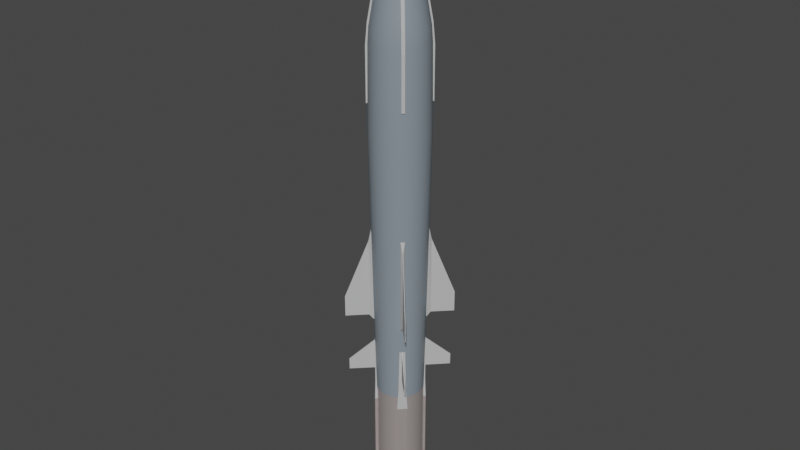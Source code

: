 # Source: Brahmos.blend  (saved by Blender 2.80.75; exported with 4.5.12 LTS)
import bpy
from mathutils import Matrix  # noqa: F401  (used for matrix-valued properties, if any)

bpy.ops.wm.read_factory_settings(use_empty=True)
scene = bpy.context.scene
scene.name = 'Scene'

# ---- collections
col_collection = bpy.data.collections.new('Collection'); scene.collection.children.link(col_collection)

# ---- materials (node trees are filled in below, after node groups)
mat_grey = bpy.data.materials.new('Grey')
mat_grey.use_transparent_shadow = False
mat_silver = bpy.data.materials.new('Silver')
mat_silver.alpha_threshold = 0.0
mat_silver.use_transparent_shadow = False
mat_silver.line_color = (0.0, 0.0, 0.0, 1.0)
mat_greyhighlight = bpy.data.materials.new('GreyHighlight')
mat_greyhighlight.use_transparent_shadow = False

# ---- node groups
ng_auto_smooth = bpy.data.node_groups.new('Auto Smooth', 'GeometryNodeTree')
_s = ng_auto_smooth.interface.new_socket(name='Geometry', in_out='OUTPUT', socket_type='NodeSocketGeometry')
_s = ng_auto_smooth.interface.new_socket(name='Geometry', in_out='INPUT', socket_type='NodeSocketGeometry')
_s = ng_auto_smooth.interface.new_socket(name='Angle', in_out='INPUT', socket_type='NodeSocketFloat')
_s.subtype = 'ANGLE'
_s.min_value = 0.0
_s.max_value = 3.142
ng_auto_smooth.is_modifier = True
_N = ng_auto_smooth.nodes; _L = ng_auto_smooth.links
n0 = _N.new('NodeGroupOutput'); n0.name = 'Group Output'; n0.location = (480, -100)
n1 = _N.new('NodeGroupInput'); n1.name = 'Group Input'; n1.location = (-420, -300)
n2 = _N.new('NodeGroupInput'); n2.name = 'Group Input.001'; n2.location = (-60, -100)
n3 = _N.new('GeometryNodeSetShadeSmooth'); n3.name = 'Set Shade Smooth'; n3.location = (120, -100)
n3.domain = 'EDGE'
n4 = _N.new('GeometryNodeSetShadeSmooth'); n4.name = 'Set Shade Smooth.001'; n4.location = (300, -100)
n5 = _N.new('GeometryNodeInputMeshEdgeAngle'); n5.name = 'Edge Angle'; n5.location = (-420, -220)
n6 = _N.new('GeometryNodeInputEdgeSmooth'); n6.name = 'Is Edge Smooth'; n6.location = (-60, -160)
n7 = _N.new('GeometryNodeInputShadeSmooth'); n7.name = 'Is Face Smooth'; n7.location = (-240, -340)
n8 = _N.new('FunctionNodeBooleanMath'); n8.name = 'Boolean Math'; n8.location = (-60, -220)
n9 = _N.new('FunctionNodeCompare'); n9.name = 'Compare'; n9.location = (-240, -180)
n9.operation = 'LESS_EQUAL'
_L.new(n5.outputs[0], n9.inputs[0])
_L.new(n4.outputs[0], n0.inputs[0])
_L.new(n1.outputs[1], n9.inputs[1])
_L.new(n9.outputs[0], n8.inputs[0])
_L.new(n7.outputs[0], n8.inputs[1])
_L.new(n2.outputs[0], n3.inputs[0])
_L.new(n6.outputs[0], n3.inputs[1])
_L.new(n3.outputs[0], n4.inputs[0])
_L.new(n8.outputs[0], n3.inputs[2])
n0.is_active_output = True

# ---- material node trees
mat_grey.use_nodes = True; mat_grey.node_tree.nodes.clear()
_N = mat_grey.node_tree.nodes; _L = mat_grey.node_tree.links
n0 = _N.new('ShaderNodeOutputMaterial'); n0.name = 'Material Output'; n0.location = (300, 300)
n1 = _N.new('ShaderNodeBsdfPrincipled'); n1.name = 'Principled BSDF'; n1.location = (10, 300)
n1.distribution = 'GGX'
n1.subsurface_method = 'BURLEY'
n1.inputs[0].default_value = (0.2242, 0.2685, 0.307, 1.0)
n1.inputs[3].default_value = 1.45
n1.inputs[27].default_value = (0.0, 0.0, 0.0, 1.0)
n1.inputs[28].default_value = 1.0
_L.new(n1.outputs[0], n0.inputs[0])
n0.is_active_output = True
mat_silver.use_nodes = True; mat_silver.node_tree.nodes.clear()
_N = mat_silver.node_tree.nodes; _L = mat_silver.node_tree.links
n0 = _N.new('ShaderNodeOutputMaterial'); n0.name = 'Material Output'; n0.location = (300, 300)
n1 = _N.new('ShaderNodeBsdfPrincipled'); n1.name = 'Principled BSDF'; n1.location = (10, 300)
n1.distribution = 'GGX'
n1.subsurface_method = 'BURLEY'
n1.inputs[0].default_value = (0.8619, 0.758, 0.735, 1.0)
n1.inputs[1].default_value = 0.7365
n1.inputs[2].default_value = 0.4
n1.inputs[3].default_value = 1.45
n1.inputs[13].default_value = 0.6737
n1.inputs[27].default_value = (0.0, 0.0, 0.0, 1.0)
n1.inputs[28].default_value = 1.0
_L.new(n1.outputs[0], n0.inputs[0])
n0.is_active_output = True
mat_greyhighlight.use_nodes = True; mat_greyhighlight.node_tree.nodes.clear()
_N = mat_greyhighlight.node_tree.nodes; _L = mat_greyhighlight.node_tree.links
n0 = _N.new('ShaderNodeOutputMaterial'); n0.name = 'Material Output'; n0.location = (300, 300)
n1 = _N.new('ShaderNodeBsdfPrincipled'); n1.name = 'Principled BSDF'; n1.location = (10, 300)
n1.distribution = 'GGX'
n1.subsurface_method = 'BURLEY'
n1.inputs[0].default_value = (0.502, 0.502, 0.502, 1.0)
n1.inputs[3].default_value = 1.45
n1.inputs[27].default_value = (0.0, 0.0, 0.0, 1.0)
n1.inputs[28].default_value = 1.0
_L.new(n1.outputs[0], n0.inputs[0])
n0.is_active_output = True

# ---- world
world_world = bpy.data.worlds.new('World'); scene.world = world_world
world_world.use_nodes = True; world_world.node_tree.nodes.clear()
_N = world_world.node_tree.nodes; _L = world_world.node_tree.links
n0 = _N.new('ShaderNodeOutputWorld'); n0.name = 'World Output'; n0.location = (300, 300)
n1 = _N.new('ShaderNodeBackground'); n1.name = 'Background'; n1.location = (10, 300)
n1.inputs[0].default_value = (0.05088, 0.05088, 0.05088, 1.0)
_L.new(n1.outputs[0], n0.inputs[0])
n0.is_active_output = True
world_world.color = (0.05088, 0.05088, 0.05088)
world_world.use_sun_shadow = False
world_world.sun_shadow_jitter_overblur = 0.0

# ---- meshes
me_cylinder = bpy.data.meshes.new('Cylinder')
me_cylinder.from_pydata([(0.0, 1.0, -1.0), (0.0, 1.0, 4.45), (0.1951, 0.9808, -1.0), (0.1951, 0.9808, 4.45), (0.3827, 0.9239, -1.0), (0.3827, 0.9239, 4.45), (0.5556, 0.8315, -1.0), (0.5556, 0.8315, 4.45), (0.7071, 0.7071, -1.0), (0.7071, 0.7071, 4.45), (0.8315, 0.5556, -1.0), (0.8315, 0.5556, 4.45), (0.9239, 0.3827, -1.0), (0.9239, 0.3827, 4.45), (0.9808, 0.1951, -1.0), (0.9808, 0.1951, 4.45), (1.0, 7.55e-08, -1.0), (1.0, 7.55e-08, 4.45), (0.9808, -0.1951, -1.0), (0.9808, -0.1951, 4.45), (0.9239, -0.3827, -1.0), (0.9239, -0.3827, 4.45), (0.8315, -0.5556, -1.0), (0.8315, -0.5556, 4.45), (0.7071, -0.7071, -1.0), (0.7071, -0.7071, 4.45), (0.5556, -0.8315, -1.0), (0.5556, -0.8315, 4.45), (0.3827, -0.9239, -1.0), (0.3827, -0.9239, 4.45), (0.1951, -0.9808, -1.0), (0.1951, -0.9808, 4.45), (-3.258e-07, -1.0, -1.0), (-3.258e-07, -1.0, 4.45), (-0.1951, -0.9808, -1.0), (-0.1951, -0.9808, 4.45), (-0.3827, -0.9239, -1.0), (-0.3827, -0.9239, 4.45), (-0.5556, -0.8315, -1.0), (-0.5556, -0.8315, 4.45), (-0.7071, -0.7071, -1.0), (-0.7071, -0.7071, 4.45), (-0.8315, -0.5556, -1.0), (-0.8315, -0.5556, 4.45), (-0.9239, -0.3827, -1.0), (-0.9239, -0.3827, 4.45), (-0.9808, -0.1951, -1.0), (-0.9808, -0.1951, 4.45), (-1.0, 9.656e-07, -1.0), (-1.0, 9.656e-07, 4.45), (-0.9808, 0.1951, -1.0), (-0.9808, 0.1951, 4.45), (-0.9239, 0.3827, -1.0), (-0.9239, 0.3827, 4.45), (-0.8315, 0.5556, -1.0), (-0.8315, 0.5556, 4.45), (-0.7071, 0.7071, -1.0), (-0.7071, 0.7071, 4.45), (-0.5556, 0.8315, -1.0), (-0.5556, 0.8315, 4.45), (-0.3827, 0.9239, -1.0), (-0.3827, 0.9239, 4.45), (-0.1951, 0.9808, -1.0), (-0.1951, 0.9808, 4.45), (-2.781e-08, 1.234, 15.99), (0.2408, 1.21, 15.99), (0.4723, 1.14, 15.99), (0.6857, 1.026, 15.99), (0.8727, 0.8727, 15.99), (1.026, 0.6857, 15.99), (1.14, 0.4723, 15.99), (1.21, 0.2408, 15.99), (1.234, 2.644e-08, 15.99), (1.21, -0.2408, 15.99), (1.14, -0.4723, 15.99), (1.026, -0.6857, 15.99), (0.8727, -0.8727, 15.99), (0.6857, -1.026, 15.99), (0.4723, -1.14, 15.99), (0.2408, -1.21, 15.99), (-4.3e-07, -1.234, 15.99), (-0.2408, -1.21, 15.99), (-0.4723, -1.14, 15.99), (-0.6857, -1.026, 15.99), (-0.8727, -0.8727, 15.99), (-1.026, -0.6857, 15.99), (-1.14, -0.4723, 15.99), (-1.21, -0.2408, 15.99), (-1.234, 1.125e-06, 15.99), (-1.21, 0.2408, 15.99), (-1.14, 0.4723, 15.99), (-1.026, 0.6857, 15.99), (-0.8727, 0.8727, 15.99), (-0.6857, 1.026, 15.99), (-0.4723, 1.14, 15.99), (-0.2408, 1.21, 15.99), (1.967e-07, 0.8163, 22.02), (0.1592, 0.8006, 22.02), (0.3124, 0.7541, 22.02), (0.4535, 0.6787, 22.02), (0.5772, 0.5772, 22.02), (0.6787, 0.4535, 22.02), (0.7541, 0.3124, 22.02), (0.8006, 0.1592, 22.02), (0.8163, 1.058e-07, 22.02), (0.8006, -0.1592, 22.02), (0.7541, -0.3124, 22.02), (0.6787, -0.4535, 22.02), (0.5772, -0.5772, 22.02), (0.4535, -0.6787, 22.02), (0.3124, -0.7541, 22.02), (0.1592, -0.8006, 22.02), (-6.929e-08, -0.8163, 22.02), (-0.1592, -0.8006, 22.02), (-0.3124, -0.7541, 22.02), (-0.4535, -0.6787, 22.02), (-0.5772, -0.5772, 22.02), (-0.6787, -0.4535, 22.02), (-0.7541, -0.3124, 22.02), (-0.8006, -0.1592, 22.02), (-0.8163, 8.324e-07, 22.02), (-0.8006, 0.1593, 22.02), (-0.7541, 0.3124, 22.02), (-0.6787, 0.4535, 22.02), (-0.5772, 0.5772, 22.02), (-0.4535, 0.6787, 22.02), (-0.3124, 0.7541, 22.02), (-0.1592, 0.8006, 22.02), (-3.615e-07, 0.9976, 22.27), (0.1946, 0.9784, 22.27), (0.3818, 0.9216, 22.27), (0.5542, 0.8295, 22.27), (0.7054, 0.7054, 22.27), (0.8295, 0.5542, 22.27), (0.9216, 0.3818, 22.27), (0.9784, 0.1946, 22.27), (0.9976, 7.302e-08, 22.27), (0.9784, -0.1946, 22.27), (0.9216, -0.3818, 22.27), (0.8295, -0.5542, 22.27), (0.7054, -0.7054, 22.27), (0.5542, -0.8295, 22.27), (0.3818, -0.9216, 22.27), (0.1946, -0.9784, 22.27), (-6.866e-07, -0.9976, 22.27), (-0.1946, -0.9784, 22.27), (-0.3818, -0.9216, 22.27), (-0.5542, -0.8295, 22.27), (-0.7054, -0.7054, 22.27), (-0.8295, -0.5542, 22.27), (-0.9216, -0.3818, 22.27), (-0.9784, -0.1946, 22.27), (-0.9976, 9.61e-07, 22.27), (-0.9784, 0.1946, 22.27), (-0.9216, 0.3818, 22.27), (-0.8295, 0.5542, 22.27), (-0.7054, 0.7054, 22.27), (-0.5542, 0.8295, 22.27), (-0.3818, 0.9216, 22.27), (-0.1946, 0.9784, 22.27), (-3.615e-07, 0.9976, 23.13), (0.1946, 0.9784, 23.13), (0.3818, 0.9216, 23.13), (0.5542, 0.8295, 23.13), (0.7054, 0.7054, 23.13), (0.8295, 0.5542, 23.13), (0.9216, 0.3818, 23.13), (0.9784, 0.1946, 23.13), (0.9976, 7.302e-08, 23.13), (0.9784, -0.1946, 23.13), (0.9216, -0.3818, 23.13), (0.8295, -0.5542, 23.13), (0.7054, -0.7054, 23.13), (0.5542, -0.8295, 23.13), (0.3818, -0.9216, 23.13), (0.1946, -0.9784, 23.13), (-6.866e-07, -0.9976, 23.13), (-0.1946, -0.9784, 23.13), (-0.3818, -0.9216, 23.13), (-0.5542, -0.8295, 23.13), (-0.7054, -0.7054, 23.13), (-0.8295, -0.5542, 23.13), (-0.9216, -0.3818, 23.13), (-0.9784, -0.1946, 23.13), (-0.9976, 9.61e-07, 23.13), (-0.9784, 0.1946, 23.13), (-0.9216, 0.3818, 23.13), (-0.8295, 0.5542, 23.13), (-0.7054, 0.7054, 23.13), (-0.5542, 0.8295, 23.13), (-0.3818, 0.9216, 23.13), (-0.1946, 0.9784, 23.13), (5.049e-06, 0.1074, 25.08), (0.02095, 0.1053, 25.08), (0.04109, 0.09919, 25.08), (0.05965, 0.08927, 25.08), (0.07592, 0.07592, 25.08), (0.08928, 0.05965, 25.08), (0.0992, 0.04109, 25.08), (0.1053, 0.02095, 25.08), (0.1074, 2.605e-07, 25.08), (0.1053, -0.02095, 25.08), (0.0992, -0.04109, 25.08), (0.08928, -0.05965, 25.08), (0.07592, -0.07592, 25.08), (0.05965, -0.08927, 25.08), (0.04109, -0.09919, 25.08), (0.02095, -0.1053, 25.08), (5.014e-06, -0.1074, 25.08), (-0.02094, -0.1053, 25.08), (-0.04108, -0.09919, 25.08), (-0.05964, -0.08927, 25.08), (-0.07591, -0.07592, 25.08), (-0.08927, -0.05965, 25.08), (-0.09919, -0.04109, 25.08), (-0.1053, -0.02095, 25.08), (-0.1074, 3.561e-07, 25.08), (-0.1053, 0.02095, 25.08), (-0.09919, 0.04109, 25.08), (-0.08927, 0.05965, 25.08), (-0.07591, 0.07592, 25.08), (-0.05964, 0.08927, 25.08), (-0.04108, 0.09919, 25.08), (-0.02094, 0.1053, 25.08), (0.5046, -0.7551, 23.83), (0.5524, -0.8267, 23.45), (0.3805, -0.9186, 23.45), (0.3476, -0.8391, 23.83), (1.548e-06, 0.9082, 23.83), (4.893e-07, 0.9942, 23.45), (0.194, 0.9751, 23.45), (0.1772, 0.8908, 23.83), (-0.7551, 0.5046, 23.83), (-0.8267, 0.5524, 23.45), (-0.703, 0.703, 23.45), (-0.6422, 0.6422, 23.83), (0.194, -0.9751, 23.45), (0.1772, -0.8908, 23.83), (0.3805, 0.9186, 23.45), (0.3476, 0.8391, 23.83), (-0.5524, 0.8267, 23.45), (-0.5046, 0.7551, 23.83), (1.653e-07, -0.9942, 23.45), (1.252e-06, -0.9082, 23.83), (0.5524, 0.8267, 23.45), (0.5046, 0.7551, 23.83), (-0.3805, 0.9186, 23.45), (-0.3476, 0.8391, 23.83), (-0.194, -0.9751, 23.45), (-0.1772, -0.8908, 23.83), (0.703, 0.703, 23.45), (0.6422, 0.6422, 23.83), (-0.194, 0.9751, 23.45), (-0.1772, 0.8908, 23.83), (-0.3805, -0.9186, 23.45), (-0.3476, -0.8391, 23.83), (0.8267, 0.5524, 23.45), (0.7551, 0.5046, 23.83), (-0.5524, -0.8267, 23.45), (-0.5046, -0.7551, 23.83), (0.9186, 0.3805, 23.45), (0.8391, 0.3476, 23.83), (-0.703, -0.703, 23.45), (-0.6422, -0.6422, 23.83), (0.9751, 0.194, 23.45), (0.8908, 0.1772, 23.83), (-0.8267, -0.5524, 23.45), (-0.7551, -0.5046, 23.83), (0.9942, 7.266e-08, 23.45), (0.9082, 9.01e-08, 23.83), (-0.9186, -0.3805, 23.45), (-0.8391, -0.3476, 23.83), (0.9751, -0.194, 23.45), (0.8908, -0.1772, 23.83), (-0.9751, -0.194, 23.45), (-0.8908, -0.1772, 23.83), (0.9186, -0.3805, 23.45), (0.8391, -0.3476, 23.83), (-0.9942, 9.576e-07, 23.45), (-0.9082, 8.985e-07, 23.83), (0.8267, -0.5524, 23.45), (0.7551, -0.5046, 23.83), (-0.9751, 0.194, 23.45), (-0.8908, 0.1772, 23.83), (0.703, -0.703, 23.45), (0.6422, -0.6422, 23.83), (-0.9186, 0.3805, 23.45), (-0.8391, 0.3476, 23.83), (3.625e-06, 1.194, 19.4), (3.089e-06, 1.055, 20.59), (3.735e-06, 1.156, 20.0), (0.2057, 1.034, 20.59), (0.233, 1.171, 19.4), (0.2255, 1.133, 20.0), (0.4036, 0.9743, 20.59), (0.457, 1.103, 19.4), (0.4423, 1.068, 20.0), (0.5859, 0.8769, 20.59), (0.6635, 0.993, 19.4), (0.642, 0.9609, 20.0), (0.7457, 0.7457, 20.59), (0.8445, 0.8445, 19.4), (0.8172, 0.8172, 20.0), (0.8769, 0.5859, 20.59), (0.993, 0.6635, 19.4), (0.9609, 0.642, 20.0), (0.9743, 0.4036, 20.59), (1.103, 0.457, 19.4), (1.068, 0.4422, 20.0), (1.034, 0.2057, 20.59), (1.171, 0.233, 19.4), (1.133, 0.2255, 20.0), (1.055, 6.112e-08, 20.59), (1.194, 3.401e-08, 19.4), (1.156, 4.212e-08, 20.0), (1.034, -0.2057, 20.59), (1.171, -0.233, 19.4), (1.133, -0.2255, 20.0), (0.9743, -0.4036, 20.59), (1.103, -0.457, 19.4), (1.068, -0.4422, 20.0), (0.8769, -0.5859, 20.59), (0.993, -0.6635, 19.4), (0.9609, -0.642, 20.0), (0.7457, -0.7457, 20.59), (0.8445, -0.8445, 19.4), (0.8172, -0.8172, 20.0), (0.5859, -0.8769, 20.59), (0.6635, -0.993, 19.4), (0.642, -0.9609, 20.0), (0.4036, -0.9743, 20.59), (0.457, -1.103, 19.4), (0.4423, -1.068, 20.0), (0.2057, -1.034, 20.59), (0.233, -1.171, 19.4), (0.2255, -1.133, 20.0), (2.745e-06, -1.055, 20.59), (3.236e-06, -1.194, 19.4), (3.359e-06, -1.156, 20.0), (-0.2057, -1.034, 20.59), (-0.233, -1.171, 19.4), (-0.2255, -1.133, 20.0), (-0.4036, -0.9743, 20.59), (-0.457, -1.103, 19.4), (-0.4422, -1.068, 20.0), (-0.5859, -0.8769, 20.59), (-0.6635, -0.993, 19.4), (-0.642, -0.9609, 20.0), (-0.7457, -0.7457, 20.59), (-0.8445, -0.8445, 19.4), (-0.8172, -0.8172, 20.0), (-0.8769, -0.5859, 20.59), (-0.993, -0.6635, 19.4), (-0.9609, -0.642, 20.0), (-0.9743, -0.4036, 20.59), (-1.103, -0.457, 19.4), (-1.068, -0.4422, 20.0), (-1.034, -0.2057, 20.59), (-1.171, -0.233, 19.4), (-1.133, -0.2255, 20.0), (-1.055, 9.998e-07, 20.59), (-1.194, 1.097e-06, 19.4), (-1.156, 1.071e-06, 20.0), (-1.034, 0.2057, 20.59), (-1.171, 0.233, 19.4), (-1.133, 0.2255, 20.0), (-0.9743, 0.4036, 20.59), (-1.103, 0.457, 19.4), (-1.068, 0.4422, 20.0), (-0.8769, 0.5859, 20.59), (-0.993, 0.6635, 19.4), (-0.9609, 0.642, 20.0), (-0.7457, 0.7457, 20.59), (-0.8445, 0.8445, 19.4), (-0.8172, 0.8172, 20.0), (-0.5859, 0.8769, 20.59), (-0.6635, 0.993, 19.4), (-0.642, 0.9609, 20.0), (-0.4036, 0.9743, 20.59), (-0.457, 1.103, 19.4), (-0.4422, 1.068, 20.0), (-0.2057, 1.034, 20.59), (-0.233, 1.171, 19.4), (-0.2255, 1.133, 20.0), (0.0, 1.0, -0.09496), (0.1951, 0.9808, -0.09496), (0.3827, 0.9239, -0.09496), (0.5556, 0.8315, -0.09496), (0.7071, 0.7071, -0.09496), (0.8315, 0.5556, -0.09496), (0.9239, 0.3827, -0.09496), (0.9808, 0.1951, -0.09496), (1.0, 7.55e-08, -0.09496), (0.9808, -0.1951, -0.09496), (0.9239, -0.3827, -0.09496), (0.8315, -0.5556, -0.09496), (0.7071, -0.7071, -0.09496), (0.5556, -0.8315, -0.09496), (0.3827, -0.9239, -0.09496), (0.1951, -0.9808, -0.09496), (-3.258e-07, -1.0, -0.09496), (-0.1951, -0.9808, -0.09496), (-0.3827, -0.9239, -0.09496), (-0.5556, -0.8315, -0.09496), (-0.7071, -0.7071, -0.09496), (-0.8315, -0.5556, -0.09496), (-0.9239, -0.3827, -0.09496), (-0.9808, -0.1951, -0.09496), (-1.0, 9.656e-07, -0.09496), (-0.9808, 0.1951, -0.09496), (-0.9239, 0.3827, -0.09496), (-0.8315, 0.5556, -0.09496), (-0.7071, 0.7071, -0.09496), (-0.5556, 0.8315, -0.09496), (-0.3827, 0.9239, -0.09496), (-0.1951, 0.9808, -0.09496), (0.1951, 0.9808, -0.2482), (0.3827, 0.9239, -0.2482), (0.5556, 0.8315, -0.2482), (0.7071, 0.7071, -0.2482), (0.8315, 0.5556, -0.2482), (0.9239, 0.3827, -0.2482), (0.9808, 0.1951, -0.2482), (1.0, 7.55e-08, -0.2482), (0.9808, -0.1951, -0.2482), (0.9239, -0.3827, -0.2482), (0.8315, -0.5556, -0.2482), (0.7071, -0.7071, -0.2482), (0.5556, -0.8315, -0.2482), (0.3827, -0.9239, -0.2482), (0.1951, -0.9808, -0.2482), (-3.258e-07, -1.0, -0.2482), (-0.1951, -0.9808, -0.2482), (-0.3827, -0.9239, -0.2482), (-0.5556, -0.8315, -0.2482), (-0.7071, -0.7071, -0.2482), (-0.8315, -0.5556, -0.2482), (-0.9239, -0.3827, -0.2482), (-0.9808, -0.1951, -0.2482), (-1.0, 9.656e-07, -0.2482), (-0.9808, 0.1951, -0.2482), (-0.9239, 0.3827, -0.2482), (-0.8315, 0.5556, -0.2482), (-0.7071, 0.7071, -0.2482), (-0.5556, 0.8315, -0.2482), (-0.3827, 0.9239, -0.2482), (-0.1951, 0.9808, -0.2482), (0.0, 1.0, -0.2482), (1.003e-08, 0.9155, -0.09867), (0.1786, 0.8979, -0.09867), (0.3504, 0.8458, -0.09867), (0.5086, 0.7612, -0.09867), (0.6474, 0.6474, -0.09867), (0.7612, 0.5086, -0.09867), (0.8458, 0.3504, -0.09867), (0.8979, 0.1786, -0.09867), (0.9155, 9.319e-08, -0.09867), (0.8979, -0.1786, -0.09867), (0.8458, -0.3504, -0.09867), (0.7612, -0.5086, -0.09867), (0.6474, -0.6474, -0.09867), (0.5086, -0.7612, -0.09867), (0.3504, -0.8458, -0.09867), (0.1786, -0.8979, -0.09867), (-2.883e-07, -0.9155, -0.09867), (-0.1786, -0.8979, -0.09867), (-0.3504, -0.8458, -0.09867), (-0.5086, -0.7612, -0.09867), (-0.6474, -0.6474, -0.09867), (-0.7612, -0.5086, -0.09867), (-0.8458, -0.3504, -0.09867), (-0.8979, -0.1786, -0.09867), (-0.9155, 9.081e-07, -0.09867), (-0.8979, 0.1786, -0.09867), (-0.8458, 0.3504, -0.09867), (-0.7612, 0.5086, -0.09867), (-0.6474, 0.6474, -0.09867), (-0.5086, 0.7612, -0.09867), (-0.3504, 0.8458, -0.09867), (-0.1786, 0.8979, -0.09867), (0.2268, -0.3394, 24.75), (0.3742, -0.56, 24.34), (0.2577, -0.6222, 24.34), (0.1562, -0.3772, 24.75), (4.105e-06, 0.4083, 24.75), (2.974e-06, 0.6735, 24.34), (0.1314, 0.6606, 24.34), (0.07965, 0.4004, 24.75), (-0.3394, 0.2268, 24.75), (-0.56, 0.3742, 24.34), (-0.4762, 0.4762, 24.34), (-0.2887, 0.2887, 24.75), (0.1314, -0.6606, 24.34), (0.07965, -0.4004, 24.75), (0.2577, 0.6222, 24.34), (0.1562, 0.3772, 24.75), (-0.3742, 0.56, 24.34), (-0.2268, 0.3394, 24.75), (2.755e-06, -0.6735, 24.34), (3.972e-06, -0.4083, 24.75), (0.3742, 0.56, 24.34), (0.2268, 0.3394, 24.75), (-0.2577, 0.6222, 24.34), (-0.1562, 0.3772, 24.75), (-0.1314, -0.6606, 24.34), (-0.07964, -0.4004, 24.75), (0.4762, 0.4762, 24.34), (0.2887, 0.2887, 24.75), (-0.1314, 0.6606, 24.34), (-0.07964, 0.4004, 24.75), (-0.2577, -0.6222, 24.34), (-0.1562, -0.3772, 24.75), (0.56, 0.3742, 24.34), (0.3395, 0.2268, 24.75), (-0.3742, -0.56, 24.34), (-0.2268, -0.3394, 24.75), (0.6222, 0.2577, 24.34), (0.3772, 0.1562, 24.75), (-0.4762, -0.4762, 24.34), (-0.2887, -0.2887, 24.75), (0.6606, 0.1314, 24.34), (0.4004, 0.07965, 24.75), (-0.56, -0.3742, 24.34), (-0.3394, -0.2268, 24.75), (0.6735, 1.395e-07, 24.34), (0.4083, 1.96e-07, 24.75), (-0.6222, -0.2577, 24.34), (-0.3772, -0.1562, 24.75), (0.6606, -0.1314, 24.34), (0.4004, -0.07965, 24.75), (-0.6606, -0.1314, 24.34), (-0.4004, -0.07965, 24.75), (0.6222, -0.2577, 24.34), (0.3772, -0.1562, 24.75), (-0.6735, 7.39e-07, 24.34), (-0.4082, 5.594e-07, 24.75), (0.56, -0.3742, 24.34), (0.3395, -0.2268, 24.75), (-0.6606, 0.1314, 24.34), (-0.4004, 0.07965, 24.75), (0.4762, -0.4762, 24.34), (0.2887, -0.2887, 24.75), (-0.6222, 0.2577, 24.34), (-0.3772, 0.1562, 24.75), (0.0, 1.0, 0.7958), (0.1951, 0.9808, 0.7958), (0.3827, 0.9239, 0.7958), (0.5556, 0.8315, 0.7958), (0.7071, 0.7071, 0.7958), (0.8315, 0.5556, 0.7958), (0.9239, 0.3827, 0.7958), (0.9808, 0.1951, 0.7958), (1.0, 7.55e-08, 0.7958), (0.9808, -0.1951, 0.7958), (0.9239, -0.3827, 0.7958), (0.8315, -0.5556, 0.7958), (0.7071, -0.7071, 0.7958), (0.5556, -0.8315, 0.7958), (0.3827, -0.9239, 0.7958), (0.1951, -0.9808, 0.7958), (-3.258e-07, -1.0, 0.7958), (-0.1951, -0.9808, 0.7958), (-0.3827, -0.9239, 0.7958), (-0.5556, -0.8315, 0.7958), (-0.7071, -0.7071, 0.7958), (-0.8315, -0.5556, 0.7958), (-0.9239, -0.3827, 0.7958), (-0.9808, -0.1951, 0.7958), (-1.0, 9.656e-07, 0.7958), (-0.9808, 0.1951, 0.7958), (-0.9239, 0.3827, 0.7958), (-0.8315, 0.5556, 0.7958), (-0.7071, 0.7071, 0.7958), (-0.5556, 0.8315, 0.7958), (-0.3827, 0.9239, 0.7958), (-0.1951, 0.9808, 0.7958), (0.0, 1.0, 0.9894), (0.1951, 0.9808, 0.9894), (0.3827, 0.9239, 0.9894), (0.5556, 0.8315, 0.9894), (0.7071, 0.7071, 0.9894), (0.8315, 0.5556, 0.9894), (0.9239, 0.3827, 0.9894), (0.9808, 0.1951, 0.9894), (1.0, 7.55e-08, 0.9894), (0.9808, -0.1951, 0.9894), (0.9239, -0.3827, 0.9894), (0.8315, -0.5556, 0.9894), (0.7071, -0.7071, 0.9894), (0.5556, -0.8315, 0.9894), (0.3827, -0.9239, 0.9894), (0.1951, -0.9808, 0.9894), (-3.258e-07, -1.0, 0.9894), (-0.1951, -0.9808, 0.9894), (-0.3827, -0.9239, 0.9894), (-0.5556, -0.8315, 0.9894), (-0.7071, -0.7071, 0.9894), (-0.8315, -0.5556, 0.9894), (-0.9239, -0.3827, 0.9894), (-0.9808, -0.1951, 0.9894), (-1.0, 9.656e-07, 0.9894), (-0.9808, 0.1951, 0.9894), (-0.9239, 0.3827, 0.9894), (-0.8315, 0.5556, 0.9894), (-0.7071, 0.7071, 0.9894), (-0.5556, 0.8315, 0.9894), (-0.3827, 0.9239, 0.9894), (-0.1951, 0.9808, 0.9894), (0.1804, 0.9071, 0.964), (0.3539, 0.8545, 0.964), (0.5139, 0.769, 0.964), (0.654, 0.654, 0.964), (0.769, 0.5139, 0.964), (0.8545, 0.3539, 0.964), (0.9071, 0.1804, 0.964), (0.9249, 9.263e-08, 0.964), (0.9071, -0.1804, 0.964), (0.8545, -0.3539, 0.964), (0.769, -0.5139, 0.964), (0.654, -0.654, 0.964), (0.5139, -0.769, 0.964), (0.3539, -0.8545, 0.964), (0.1804, -0.9071, 0.964), (-2.925e-07, -0.9249, 0.964), (-0.1804, -0.9071, 0.964), (-0.3539, -0.8545, 0.964), (-0.5139, -0.769, 0.964), (-0.654, -0.654, 0.964), (-0.769, -0.5139, 0.964), (-0.8545, -0.3539, 0.964), (-0.9071, -0.1804, 0.964), (-0.9249, 9.159e-07, 0.964), (-0.9071, 0.1804, 0.964), (-0.8545, 0.3539, 0.964), (-0.769, 0.5139, 0.964), (-0.654, 0.654, 0.964), (-0.5139, 0.769, 0.964), (-0.3539, 0.8545, 0.964), (-0.1804, 0.9071, 0.964), (8.917e-09, 0.9249, 0.964)], [], [(576, 1, 3, 577), (577, 3, 5, 578), (578, 5, 7, 579), (579, 7, 9, 580), (580, 9, 11, 581), (581, 11, 13, 582), (582, 13, 15, 583), (583, 15, 17, 584), (584, 17, 19, 585), (585, 19, 21, 586), (586, 21, 23, 587), (587, 23, 25, 588), (588, 25, 27, 589), (589, 27, 29, 590), (590, 29, 31, 591), (591, 31, 33, 592), (592, 33, 35, 593), (593, 35, 37, 594), (594, 37, 39, 595), (595, 39, 41, 596), (596, 41, 43, 597), (597, 43, 45, 598), (598, 45, 47, 599), (599, 47, 49, 600), (600, 49, 51, 601), (601, 51, 53, 602), (602, 53, 55, 603), (603, 55, 57, 604), (604, 57, 59, 605), (605, 59, 61, 606), (13, 11, 69, 70), (606, 61, 63, 607), (607, 63, 1, 576), (0, 2, 4, 6, 8, 10, 12, 14, 16, 18, 20, 22, 24, 26, 28, 30, 32, 34, 36, 38, 40, 42, 44, 46, 48, 50, 52, 54, 56, 58, 60, 62), (297, 294, 98, 99), (31, 29, 78, 79), (49, 47, 87, 88), (5, 3, 65, 66), (23, 21, 74, 75), (41, 39, 83, 84), (59, 57, 92, 93), (15, 13, 70, 71), (33, 31, 79, 80), (51, 49, 88, 89), (7, 5, 66, 67), (25, 23, 75, 76), (43, 41, 84, 85), (61, 59, 93, 94), (17, 15, 71, 72), (35, 33, 80, 81), (53, 51, 89, 90), (9, 7, 67, 68), (27, 25, 76, 77), (45, 43, 85, 86), (63, 61, 94, 95), (19, 17, 72, 73), (37, 35, 81, 82), (55, 53, 90, 91), (11, 9, 68, 69), (29, 27, 77, 78), (47, 45, 86, 87), (3, 1, 64, 65), (1, 63, 95, 64), (21, 19, 73, 74), (39, 37, 82, 83), (57, 55, 91, 92), (306, 303, 101, 102), (378, 375, 125, 126), (339, 336, 112, 113), (300, 297, 99, 100), (381, 378, 126, 127), (342, 339, 113, 114), (69, 68, 301, 304), (345, 342, 114, 115), (303, 300, 100, 101), (294, 291, 97, 98), (348, 345, 115, 116), (309, 306, 102, 103), (351, 348, 116, 117), (312, 309, 103, 104), (354, 351, 117, 118), (315, 312, 104, 105), (357, 354, 118, 119), (318, 315, 105, 106), (360, 357, 119, 120), (321, 318, 106, 107), (363, 360, 120, 121), (324, 321, 107, 108), (366, 363, 121, 122), (327, 324, 108, 109), (369, 366, 122, 123), (330, 327, 109, 110), (372, 369, 123, 124), (333, 330, 110, 111), (289, 381, 127, 96), (375, 372, 124, 125), (336, 333, 111, 112), (104, 103, 135, 136), (64, 95, 382, 288), (83, 82, 343, 346), (70, 69, 304, 307), (84, 83, 346, 349), (71, 70, 307, 310), (85, 84, 349, 352), (72, 71, 310, 313), (86, 85, 352, 355), (73, 72, 313, 316), (87, 86, 355, 358), (74, 73, 316, 319), (88, 87, 358, 361), (75, 74, 319, 322), (89, 88, 361, 364), (76, 75, 322, 325), (90, 89, 364, 367), (77, 76, 325, 328), (91, 90, 367, 370), (78, 77, 328, 331), (65, 64, 288, 292), (92, 91, 370, 373), (79, 78, 331, 334), (66, 65, 292, 295), (93, 92, 373, 376), (80, 79, 334, 337), (67, 66, 295, 298), (94, 93, 376, 379), (81, 80, 337, 340), (68, 67, 298, 301), (95, 94, 379, 382), (82, 81, 340, 343), (139, 138, 170, 171), (118, 117, 149, 150), (105, 104, 136, 137), (119, 118, 150, 151), (106, 105, 137, 138), (120, 119, 151, 152), (107, 106, 138, 139), (121, 120, 152, 153), (108, 107, 139, 140), (122, 121, 153, 154), (109, 108, 140, 141), (123, 122, 154, 155), (110, 109, 141, 142), (97, 96, 128, 129), (124, 123, 155, 156), (111, 110, 142, 143), (98, 97, 129, 130), (125, 124, 156, 157), (112, 111, 143, 144), (99, 98, 130, 131), (126, 125, 157, 158), (113, 112, 144, 145), (100, 99, 131, 132), (127, 126, 158, 159), (114, 113, 145, 146), (101, 100, 132, 133), (96, 127, 159, 128), (115, 114, 146, 147), (102, 101, 133, 134), (116, 115, 147, 148), (103, 102, 134, 135), (117, 116, 148, 149), (493, 483, 206, 207), (153, 152, 184, 185), (140, 139, 171, 172), (154, 153, 185, 186), (141, 140, 172, 173), (155, 154, 186, 187), (142, 141, 173, 174), (129, 128, 160, 161), (156, 155, 187, 188), (143, 142, 174, 175), (130, 129, 161, 162), (157, 156, 188, 189), (144, 143, 175, 176), (131, 130, 162, 163), (158, 157, 189, 190), (145, 144, 176, 177), (132, 131, 163, 164), (159, 158, 190, 191), (146, 145, 177, 178), (133, 132, 164, 165), (128, 159, 191, 160), (147, 146, 178, 179), (134, 133, 165, 166), (148, 147, 179, 180), (135, 134, 166, 167), (149, 148, 180, 181), (136, 135, 167, 168), (150, 149, 181, 182), (137, 136, 168, 169), (151, 150, 182, 183), (138, 137, 169, 170), (152, 151, 183, 184), (193, 192, 223, 222, 221, 220, 219, 218, 217, 216, 215, 214, 213, 212, 211, 210, 209, 208, 207, 206, 205, 204, 203, 202, 201, 200, 199, 198, 197, 196, 195, 194), (495, 487, 193, 194), (497, 491, 220, 221), (237, 227, 482, 492), (239, 231, 486, 494), (241, 235, 490, 496), (243, 237, 492, 498), (245, 239, 494, 500), (247, 241, 496, 502), (249, 243, 498, 504), (251, 245, 500, 506), (253, 247, 502, 508), (255, 249, 504, 510), (257, 251, 506, 512), (231, 228, 485, 486), (259, 255, 510, 514), (261, 257, 512, 516), (263, 259, 514, 518), (265, 261, 516, 520), (267, 263, 518, 522), (269, 265, 520, 524), (271, 267, 522, 526), (273, 269, 524, 528), (275, 271, 526, 530), (277, 273, 528, 532), (279, 275, 530, 534), (281, 277, 532, 536), (283, 279, 534, 538), (285, 281, 536, 540), (287, 283, 538, 542), (227, 224, 481, 482), (235, 232, 489, 490), (232, 287, 542, 489), (189, 188, 234, 240), (224, 285, 540, 481), (175, 174, 226, 236), (543, 539, 217, 218), (186, 185, 282, 286), (541, 537, 203, 204), (172, 171, 280, 284), (539, 535, 216, 217), (185, 184, 278, 282), (537, 533, 202, 203), (171, 170, 276, 280), (535, 531, 215, 216), (184, 183, 274, 278), (533, 529, 201, 202), (170, 169, 272, 276), (531, 527, 214, 215), (183, 182, 270, 274), (529, 525, 200, 201), (169, 168, 268, 272), (527, 523, 213, 214), (182, 181, 266, 270), (525, 521, 199, 200), (168, 167, 264, 268), (523, 519, 212, 213), (181, 180, 262, 266), (521, 517, 198, 199), (167, 166, 260, 264), (519, 515, 211, 212), (180, 179, 258, 262), (517, 513, 197, 198), (166, 165, 256, 260), (228, 253, 508, 485), (162, 161, 230, 238), (515, 511, 210, 211), (179, 178, 254, 258), (513, 507, 196, 197), (165, 164, 250, 256), (511, 505, 209, 210), (178, 177, 248, 254), (509, 503, 222, 223), (191, 190, 246, 252), (507, 501, 195, 196), (164, 163, 244, 250), (505, 499, 208, 209), (177, 176, 242, 248), (503, 497, 221, 222), (190, 189, 240, 246), (501, 495, 194, 195), (163, 162, 238, 244), (499, 493, 207, 208), (176, 175, 236, 242), (488, 543, 218, 219), (188, 187, 233, 234), (484, 509, 223, 192), (161, 160, 229, 230), (187, 186, 286, 233), (491, 488, 219, 220), (160, 191, 252, 229), (487, 484, 192, 193), (173, 172, 284, 225), (483, 480, 205, 206), (287, 232, 233, 286), (285, 224, 225, 284), (283, 287, 286, 282), (281, 285, 284, 280), (279, 283, 282, 278), (277, 281, 280, 276), (275, 279, 278, 274), (273, 277, 276, 272), (271, 275, 274, 270), (269, 273, 272, 268), (267, 271, 270, 266), (265, 269, 268, 264), (263, 267, 266, 262), (261, 265, 264, 260), (259, 263, 262, 258), (257, 261, 260, 256), (255, 259, 258, 254), (253, 228, 229, 252), (251, 257, 256, 250), (249, 255, 254, 248), (247, 253, 252, 246), (245, 251, 250, 244), (243, 249, 248, 242), (241, 247, 246, 240), (239, 245, 244, 238), (237, 243, 242, 236), (235, 241, 240, 234), (231, 239, 238, 230), (227, 237, 236, 226), (232, 235, 234, 233), (228, 231, 230, 229), (224, 227, 226, 225), (174, 173, 225, 226), (292, 288, 290, 293), (293, 290, 289, 291), (295, 292, 293, 296), (296, 293, 291, 294), (298, 295, 296, 299), (299, 296, 294, 297), (301, 298, 299, 302), (302, 299, 297, 300), (304, 301, 302, 305), (305, 302, 300, 303), (307, 304, 305, 308), (308, 305, 303, 306), (310, 307, 308, 311), (311, 308, 306, 309), (313, 310, 311, 314), (314, 311, 309, 312), (316, 313, 314, 317), (317, 314, 312, 315), (319, 316, 317, 320), (320, 317, 315, 318), (322, 319, 320, 323), (323, 320, 318, 321), (325, 322, 323, 326), (326, 323, 321, 324), (328, 325, 326, 329), (329, 326, 324, 327), (331, 328, 329, 332), (332, 329, 327, 330), (334, 331, 332, 335), (335, 332, 330, 333), (337, 334, 335, 338), (338, 335, 333, 336), (340, 337, 338, 341), (341, 338, 336, 339), (343, 340, 341, 344), (344, 341, 339, 342), (346, 343, 344, 347), (347, 344, 342, 345), (349, 346, 347, 350), (350, 347, 345, 348), (352, 349, 350, 353), (353, 350, 348, 351), (355, 352, 353, 356), (356, 353, 351, 354), (358, 355, 356, 359), (359, 356, 354, 357), (361, 358, 359, 362), (362, 359, 357, 360), (364, 361, 362, 365), (365, 362, 360, 363), (367, 364, 365, 368), (368, 365, 363, 366), (370, 367, 368, 371), (371, 368, 366, 369), (373, 370, 371, 374), (374, 371, 369, 372), (376, 373, 374, 377), (377, 374, 372, 375), (379, 376, 377, 380), (380, 377, 375, 378), (382, 379, 380, 383), (383, 380, 378, 381), (288, 382, 383, 290), (290, 383, 381, 289), (291, 289, 96, 97), (479, 415, 384, 448), (478, 414, 415, 479), (477, 413, 414, 478), (476, 412, 413, 477), (475, 411, 412, 476), (474, 410, 411, 475), (473, 409, 410, 474), (472, 408, 409, 473), (471, 407, 408, 472), (470, 406, 407, 471), (469, 405, 406, 470), (468, 404, 405, 469), (467, 403, 404, 468), (466, 402, 403, 467), (465, 401, 402, 466), (464, 400, 401, 465), (463, 399, 400, 464), (462, 398, 399, 463), (461, 397, 398, 462), (460, 396, 397, 461), (459, 395, 396, 460), (458, 394, 395, 459), (457, 393, 394, 458), (456, 392, 393, 457), (455, 391, 392, 456), (454, 390, 391, 455), (453, 389, 390, 454), (452, 388, 389, 453), (451, 387, 388, 452), (450, 386, 387, 451), (449, 385, 386, 450), (448, 384, 385, 449), (0, 447, 416, 2), (2, 416, 417, 4), (4, 417, 418, 6), (6, 418, 419, 8), (8, 419, 420, 10), (10, 420, 421, 12), (12, 421, 422, 14), (14, 422, 423, 16), (16, 423, 424, 18), (18, 424, 425, 20), (20, 425, 426, 22), (22, 426, 427, 24), (24, 427, 428, 26), (26, 428, 429, 28), (28, 429, 430, 30), (30, 430, 431, 32), (32, 431, 432, 34), (34, 432, 433, 36), (36, 433, 434, 38), (38, 434, 435, 40), (40, 435, 436, 42), (42, 436, 437, 44), (44, 437, 438, 46), (46, 438, 439, 48), (48, 439, 440, 50), (50, 440, 441, 52), (52, 441, 442, 54), (54, 442, 443, 56), (56, 443, 444, 58), (58, 444, 445, 60), (60, 445, 446, 62), (62, 446, 447, 0), (447, 448, 449, 416), (416, 449, 450, 417), (417, 450, 451, 418), (418, 451, 452, 419), (419, 452, 453, 420), (420, 453, 454, 421), (421, 454, 455, 422), (422, 455, 456, 423), (423, 456, 457, 424), (424, 457, 458, 425), (425, 458, 459, 426), (426, 459, 460, 427), (427, 460, 461, 428), (428, 461, 462, 429), (429, 462, 463, 430), (430, 463, 464, 431), (431, 464, 465, 432), (432, 465, 466, 433), (433, 466, 467, 434), (434, 467, 468, 435), (435, 468, 469, 436), (436, 469, 470, 437), (437, 470, 471, 438), (438, 471, 472, 439), (439, 472, 473, 440), (440, 473, 474, 441), (441, 474, 475, 442), (442, 475, 476, 443), (443, 476, 477, 444), (444, 477, 478, 445), (445, 478, 479, 446), (446, 479, 448, 447), (543, 488, 489, 542), (541, 480, 481, 540), (539, 543, 542, 538), (537, 541, 540, 536), (535, 539, 538, 534), (533, 537, 536, 532), (531, 535, 534, 530), (529, 533, 532, 528), (527, 531, 530, 526), (525, 529, 528, 524), (523, 527, 526, 522), (521, 525, 524, 520), (519, 523, 522, 518), (517, 521, 520, 516), (515, 519, 518, 514), (513, 517, 516, 512), (511, 515, 514, 510), (509, 484, 485, 508), (507, 513, 512, 506), (505, 511, 510, 504), (503, 509, 508, 502), (501, 507, 506, 500), (499, 505, 504, 498), (497, 503, 502, 496), (495, 501, 500, 494), (493, 499, 498, 492), (491, 497, 496, 490), (487, 495, 494, 486), (483, 493, 492, 482), (488, 491, 490, 489), (484, 487, 486, 485), (480, 483, 482, 481), (480, 541, 204, 205), (415, 575, 544, 384), (414, 574, 575, 415), (413, 573, 574, 414), (412, 572, 573, 413), (411, 571, 572, 412), (410, 570, 571, 411), (409, 569, 570, 410), (408, 568, 569, 409), (407, 567, 568, 408), (406, 566, 567, 407), (405, 565, 566, 406), (404, 564, 565, 405), (403, 563, 564, 404), (402, 562, 563, 403), (401, 561, 562, 402), (400, 560, 561, 401), (399, 559, 560, 400), (398, 558, 559, 399), (397, 557, 558, 398), (396, 556, 557, 397), (395, 555, 556, 396), (394, 554, 555, 395), (393, 553, 554, 394), (392, 552, 553, 393), (391, 551, 552, 392), (390, 550, 551, 391), (389, 549, 550, 390), (388, 548, 549, 389), (387, 547, 548, 388), (386, 546, 547, 387), (385, 545, 546, 386), (384, 544, 545, 385), (638, 607, 576, 639), (637, 606, 607, 638), (636, 605, 606, 637), (635, 604, 605, 636), (634, 603, 604, 635), (633, 602, 603, 634), (632, 601, 602, 633), (631, 600, 601, 632), (630, 599, 600, 631), (629, 598, 599, 630), (628, 597, 598, 629), (627, 596, 597, 628), (626, 595, 596, 627), (625, 594, 595, 626), (624, 593, 594, 625), (623, 592, 593, 624), (622, 591, 592, 623), (621, 590, 591, 622), (620, 589, 590, 621), (619, 588, 589, 620), (618, 587, 588, 619), (617, 586, 587, 618), (616, 585, 586, 617), (615, 584, 585, 616), (614, 583, 584, 615), (613, 582, 583, 614), (612, 581, 582, 613), (611, 580, 581, 612), (610, 579, 580, 611), (609, 578, 579, 610), (608, 577, 578, 609), (639, 576, 577, 608), (544, 639, 608, 545), (545, 608, 609, 546), (546, 609, 610, 547), (547, 610, 611, 548), (548, 611, 612, 549), (549, 612, 613, 550), (550, 613, 614, 551), (551, 614, 615, 552), (552, 615, 616, 553), (553, 616, 617, 554), (554, 617, 618, 555), (555, 618, 619, 556), (556, 619, 620, 557), (557, 620, 621, 558), (558, 621, 622, 559), (559, 622, 623, 560), (560, 623, 624, 561), (561, 624, 625, 562), (562, 625, 626, 563), (563, 626, 627, 564), (564, 627, 628, 565), (565, 628, 629, 566), (566, 629, 630, 567), (567, 630, 631, 568), (568, 631, 632, 569), (569, 632, 633, 570), (570, 633, 634, 571), (571, 634, 635, 572), (572, 635, 636, 573), (573, 636, 637, 574), (574, 637, 638, 575), (575, 638, 639, 544)])
me_cylinder.polygons.foreach_set('use_smooth', [True] * 610)
me_cylinder.polygons.foreach_set('material_index', [1, 1, 1, 1, 1, 1, 1, 1, 1, 1, 1, 1, 1, 1, 1, 1, 1, 1, 1, 1, 1, 1, 1, 1, 1, 1, 1, 1, 1, 1, 0, 1, 1, 0, 0, 0, 0, 0, 0, 0, 0, 0, 0, 0, 0, 0, 0, 0, 0, 0, 0, 0, 0, 0, 0, 0, 0, 0, 0, 0, 0, 0, 0, 0, 0, 0, 0, 0, 0, 0, 0, 0, 0, 0, 0, 0, 0, 0, 0, 0, 0, 0, 0, 0, 0, 0, 0, 0, 0, 0, 0, 0, 0, 0, 0, 0, 0, 0, 0, 0, 0, 0, 0, 0, 0, 0, 0, 0, 0, 0, 0, 0, 0, 0, 0, 0, 0, 0, 0, 0, 0, 0, 0, 0, 0, 0, 0, 0, 0, 0, 0, 0, 0, 0, 0, 0, 0, 0, 0, 0, 0, 0, 0, 0, 0, 0, 0, 0, 0, 0, 0, 0, 0, 0, 0, 0, 0, 0, 0, 0, 0, 0, 0, 0, 0, 0, 0, 0, 0, 0, 0, 0, 0, 0, 0, 0, 0, 0, 0, 0, 0, 0, 0, 0, 0, 0, 0, 0, 0, 0, 0, 0, 0, 0, 0, 0, 0, 0, 0, 0, 0, 0, 0, 0, 0, 0, 0, 0, 0, 0, 0, 0, 0, 0, 0, 0, 0, 0, 0, 0, 0, 0, 0, 0, 0, 0, 0, 0, 0, 0, 0, 0, 0, 0, 0, 0, 0, 0, 0, 0, 0, 0, 0, 0, 0, 0, 0, 0, 0, 0, 0, 0, 0, 0, 0, 0, 0, 0, 0, 0, 0, 0, 0, 0, 0, 0, 0, 0, 0, 0, 0, 0, 0, 0, 0, 0, 0, 0, 0, 0, 0, 0, 0, 0, 0, 0, 0, 0, 0, 0, 0, 0, 0, 0, 0, 0, 0, 0, 0, 0, 0, 0, 0, 0, 0, 0, 0, 0, 0, 0, 0, 0, 0, 0, 0, 0, 0, 0, 0, 0, 0, 0, 0, 0, 0, 0, 0, 0, 0, 0, 0, 0, 0, 0, 0, 0, 0, 0, 0, 0, 0, 0, 0, 0, 0, 0, 0, 0, 0, 0, 0, 0, 0, 0, 0, 0, 0, 0, 0, 0, 0, 0, 0, 0, 0, 0, 0, 0, 0, 0, 0, 0, 0, 0, 0, 0, 0, 0, 0, 0, 0, 0, 0, 0, 0, 1, 1, 1, 1, 1, 1, 1, 1, 1, 1, 1, 1, 1, 1, 1, 1, 1, 1, 1, 1, 1, 1, 1, 1, 1, 1, 1, 1, 1, 1, 1, 1, 0, 0, 0, 0, 0, 0, 0, 0, 0, 0, 0, 0, 0, 0, 0, 0, 0, 0, 0, 0, 0, 0, 0, 0, 0, 0, 0, 0, 0, 0, 0, 0, 1, 1, 1, 1, 1, 1, 1, 1, 1, 1, 1, 1, 1, 1, 1, 1, 1, 1, 1, 1, 1, 1, 1, 1, 1, 1, 1, 1, 1, 1, 1, 1, 0, 0, 0, 0, 0, 0, 0, 0, 0, 0, 0, 0, 0, 0, 0, 0, 0, 0, 0, 0, 0, 0, 0, 0, 0, 0, 0, 0, 0, 0, 0, 0, 0, 1, 1, 1, 1, 1, 1, 1, 1, 1, 1, 1, 1, 1, 1, 1, 1, 1, 1, 1, 1, 1, 1, 1, 1, 1, 1, 1, 1, 1, 1, 1, 1, 1, 1, 1, 1, 1, 1, 1, 1, 1, 1, 1, 1, 1, 1, 1, 1, 1, 1, 1, 1, 1, 1, 1, 1, 1, 1, 1, 1, 1, 1, 1, 1, 1, 1, 1, 1, 1, 1, 1, 1, 1, 1, 1, 1, 1, 1, 1, 1, 1, 1, 1, 1, 1, 1, 1, 1, 1, 1, 1, 1, 1, 1, 1, 1])
_uv = me_cylinder.uv_layers.new(name='UVMap')
_uv.uv.foreach_set('vector', [1.0, 0.6773, 1.0, 1.0, 0.9688, 1.0, 0.9688, 0.6773, 0.9688, 0.6773, 0.9688, 1.0, 0.9375, 1.0, 0.9375, 0.6773, 0.9375, 0.6773, 0.9375, 1.0, 0.9062, 1.0, 0.9062, 0.6773, 0.9062, 0.6773, 0.9062, 1.0, 0.875, 1.0, 0.875, 0.6773, 0.875, 0.6773, 0.875, 1.0, 0.8438, 1.0, 0.8437, 0.6773, 0.8437, 0.6773, 0.8438, 1.0, 0.8125, 1.0, 0.8125, 0.6773, 0.8125, 0.6773, 0.8125, 1.0, 0.7812, 1.0, 0.7812, 0.6773, 0.7812, 0.6773, 0.7812, 1.0, 0.75, 1.0, 0.75, 0.6773, 0.75, 0.6773, 0.75, 1.0, 0.7188, 1.0, 0.7188, 0.6773, 0.7188, 0.6773, 0.7188, 1.0, 0.6875, 1.0, 0.6875, 0.6773, 0.6875, 0.6773, 0.6875, 1.0, 0.6562, 1.0, 0.6562, 0.6773, 0.6562, 0.6773, 0.6562, 1.0, 0.625, 1.0, 0.625, 0.6773, 0.625, 0.6773, 0.625, 1.0, 0.5938, 1.0, 0.5938, 0.6773, 0.5938, 0.6773, 0.5938, 1.0, 0.5625, 1.0, 0.5625, 0.6773, 0.5625, 0.6773, 0.5625, 1.0, 0.5312, 1.0, 0.5312, 0.6773, 0.5312, 0.6773, 0.5312, 1.0, 0.5, 1.0, 0.5, 0.6773, 0.5, 0.6773, 0.5, 1.0, 0.4688, 1.0, 0.4688, 0.6773, 0.4688, 0.6773, 0.4688, 1.0, 0.4375, 1.0, 0.4375, 0.6773, 0.4375, 0.6773, 0.4375, 1.0, 0.4062, 1.0, 0.4062, 0.6773, 0.4062, 0.6773, 0.4062, 1.0, 0.375, 1.0, 0.375, 0.6773, 0.375, 0.6773, 0.375, 1.0, 0.3438, 1.0, 0.3438, 0.6773, 0.3438, 0.6773, 0.3438, 1.0, 0.3125, 1.0, 0.3125, 0.6773, 0.3125, 0.6773, 0.3125, 1.0, 0.2812, 1.0, 0.2812, 0.6773, 0.2812, 0.6773, 0.2812, 1.0, 0.25, 1.0, 0.25, 0.6773, 0.25, 0.6773, 0.25, 1.0, 0.2188, 1.0, 0.2188, 0.6773, 0.2188, 0.6773, 0.2188, 1.0, 0.1875, 1.0, 0.1875, 0.6773, 0.1875, 0.6773, 0.1875, 1.0, 0.1562, 1.0, 0.1562, 0.6773, 0.1562, 0.6773, 0.1562, 1.0, 0.125, 1.0, 0.125, 0.6773, 0.125, 0.6773, 0.125, 1.0, 0.09375, 1.0, 0.09375, 0.6773, 0.09375, 0.6773, 0.09375, 1.0, 0.0625, 1.0, 0.0625, 0.6773, 0.8125, 1.0, 0.8438, 1.0, 0.8438, 1.0, 0.8125, 1.0, 0.0625, 0.6773, 0.0625, 1.0, 0.03125, 1.0, 0.03125, 0.6773, 0.03125, 0.6773, 0.03125, 1.0, 0.0, 1.0, 0.0, 0.6773, 0.75, 0.49, 0.7968, 0.4854, 0.8418, 0.4717, 0.8833, 0.4496, 0.9197, 0.4197, 0.9496, 0.3833, 0.9717, 0.3418, 0.9854, 0.2968, 0.99, 0.25, 0.9854, 0.2032, 0.9717, 0.1582, 0.9496, 0.1167, 0.9197, 0.08029, 0.8833, 0.05045, 0.8418, 0.02827, 0.7968, 0.01461, 0.75, 0.01, 0.7032, 0.01461, 0.6582, 0.02827, 0.6167, 0.05045, 0.5803, 0.08029, 0.5504, 0.1167, 0.5283, 0.1582, 0.5146, 0.2032, 0.51, 0.25, 0.5146, 0.2968, 0.5283, 0.3418, 0.5504, 0.3833, 0.5803, 0.4197, 0.6167, 0.4496, 0.6582, 0.4717, 0.7032, 0.4854, 0.9062, 1.0, 0.9375, 1.0, 0.9375, 1.0, 0.9062, 1.0, 0.5312, 1.0, 0.5625, 1.0, 0.5625, 1.0, 0.5312, 1.0, 0.25, 1.0, 0.2812, 1.0, 0.2812, 1.0, 0.25, 1.0, 0.9375, 1.0, 0.9688, 1.0, 0.9688, 1.0, 0.9375, 1.0, 0.6562, 1.0, 0.6875, 1.0, 0.6875, 1.0, 0.6562, 1.0, 0.375, 1.0, 0.4062, 1.0, 0.4062, 1.0, 0.375, 1.0, 0.09375, 1.0, 0.125, 1.0, 0.125, 1.0, 0.09375, 1.0, 0.7812, 1.0, 0.8125, 1.0, 0.8125, 1.0, 0.7812, 1.0, 0.5, 1.0, 0.5312, 1.0, 0.5312, 1.0, 0.5, 1.0, 0.2188, 1.0, 0.25, 1.0, 0.25, 1.0, 0.2188, 1.0, 0.9062, 1.0, 0.9375, 1.0, 0.9375, 1.0, 0.9062, 1.0, 0.625, 1.0, 0.6562, 1.0, 0.6562, 1.0, 0.625, 1.0, 0.3438, 1.0, 0.375, 1.0, 0.375, 1.0, 0.3438, 1.0, 0.0625, 1.0, 0.09375, 1.0, 0.09375, 1.0, 0.0625, 1.0, 0.75, 1.0, 0.7812, 1.0, 0.7812, 1.0, 0.75, 1.0, 0.4688, 1.0, 0.5, 1.0, 0.5, 1.0, 0.4688, 1.0, 0.1875, 1.0, 0.2188, 1.0, 0.2188, 1.0, 0.1875, 1.0, 0.875, 1.0, 0.9062, 1.0, 0.9062, 1.0, 0.875, 1.0, 0.5938, 1.0, 0.625, 1.0, 0.625, 1.0, 0.5938, 1.0, 0.3125, 1.0, 0.3438, 1.0, 0.3438, 1.0, 0.3125, 1.0, 0.03125, 1.0, 0.0625, 1.0, 0.0625, 1.0, 0.03125, 1.0, 0.7188, 1.0, 0.75, 1.0, 0.75, 1.0, 0.7188, 1.0, 0.4375, 1.0, 0.4688, 1.0, 0.4688, 1.0, 0.4375, 1.0, 0.1562, 1.0, 0.1875, 1.0, 0.1875, 1.0, 0.1562, 1.0, 0.8438, 1.0, 0.875, 1.0, 0.875, 1.0, 0.8438, 1.0, 0.5625, 1.0, 0.5938, 1.0, 0.5938, 1.0, 0.5625, 1.0, 0.2812, 1.0, 0.3125, 1.0, 0.3125, 1.0, 0.2812, 1.0, 0.9688, 1.0, 1.0, 1.0, 1.0, 1.0, 0.9688, 1.0, 0.0, 1.0, 0.03125, 1.0, 0.03125, 1.0, 0.0, 1.0, 0.6875, 1.0, 0.7188, 1.0, 0.7188, 1.0, 0.6875, 1.0, 0.4062, 1.0, 0.4375, 1.0, 0.4375, 1.0, 0.4062, 1.0, 0.125, 1.0, 0.1562, 1.0, 0.1562, 1.0, 0.125, 1.0, 0.8125, 1.0, 0.8438, 1.0, 0.8438, 1.0, 0.8125, 1.0, 0.0625, 1.0, 0.09375, 1.0, 0.09375, 1.0, 0.0625, 1.0, 0.4688, 1.0, 0.5, 1.0, 0.5, 1.0, 0.4688, 1.0, 0.875, 1.0, 0.9063, 1.0, 0.9062, 1.0, 0.875, 1.0, 0.03125, 1.0, 0.0625, 1.0, 0.0625, 1.0, 0.03125, 1.0, 0.4375, 1.0, 0.4688, 1.0, 0.4688, 1.0, 0.4375, 1.0, 0.8438, 1.0, 0.875, 1.0, 0.875, 1.0, 0.8438, 1.0, 0.4062, 1.0, 0.4375, 1.0, 0.4375, 1.0, 0.4062, 1.0, 0.8438, 1.0, 0.875, 1.0, 0.875, 1.0, 0.8438, 1.0, 0.9375, 1.0, 0.9688, 1.0, 0.9688, 1.0, 0.9375, 1.0, 0.375, 1.0, 0.4062, 1.0, 0.4062, 1.0, 0.375, 1.0, 0.7812, 1.0, 0.8125, 1.0, 0.8125, 1.0, 0.7812, 1.0, 0.3438, 1.0, 0.375, 1.0, 0.375, 1.0, 0.3438, 1.0, 0.75, 1.0, 0.7812, 1.0, 0.7812, 1.0, 0.75, 1.0, 0.3125, 1.0, 0.3438, 1.0, 0.3438, 1.0, 0.3125, 1.0, 0.7188, 1.0, 0.75, 1.0, 0.75, 1.0, 0.7188, 1.0, 0.2812, 1.0, 0.3125, 1.0, 0.3125, 1.0, 0.2812, 1.0, 0.6875, 1.0, 0.7187, 1.0, 0.7188, 1.0, 0.6875, 1.0, 0.25, 1.0, 0.2812, 1.0, 0.2812, 1.0, 0.25, 1.0, 0.6562, 1.0, 0.6875, 1.0, 0.6875, 1.0, 0.6562, 1.0, 0.2188, 1.0, 0.25, 1.0, 0.25, 1.0, 0.2188, 1.0, 0.625, 1.0, 0.6562, 1.0, 0.6562, 1.0, 0.625, 1.0, 0.1875, 1.0, 0.2188, 1.0, 0.2188, 1.0, 0.1875, 1.0, 0.5938, 1.0, 0.625, 1.0, 0.625, 1.0, 0.5938, 1.0, 0.1562, 1.0, 0.1875, 1.0, 0.1875, 1.0, 0.1562, 1.0, 0.5625, 1.0, 0.5938, 1.0, 0.5938, 1.0, 0.5625, 1.0, 0.125, 1.0, 0.1562, 1.0, 0.1562, 1.0, 0.125, 1.0, 0.5312, 1.0, 0.5625, 1.0, 0.5625, 1.0, 0.5312, 1.0, 0.0, 1.0, 0.03125, 1.0, 0.03125, 1.0, 0.0, 1.0, 0.09375, 1.0, 0.125, 1.0, 0.125, 1.0, 0.09375, 1.0, 0.5, 1.0, 0.5312, 1.0, 0.5312, 1.0, 0.5, 1.0, 0.75, 1.0, 0.7812, 1.0, 0.7812, 1.0, 0.75, 1.0, 0.0, 1.0, 0.03125, 1.0, 0.03125, 1.0, 0.0, 1.0, 0.4062, 1.0, 0.4375, 1.0, 0.4375, 1.0, 0.4062, 1.0, 0.8125, 1.0, 0.8438, 1.0, 0.8438, 1.0, 0.8125, 1.0, 0.375, 1.0, 0.4062, 1.0, 0.4062, 1.0, 0.375, 1.0, 0.7812, 1.0, 0.8125, 1.0, 0.8125, 1.0, 0.7812, 1.0, 0.3438, 1.0, 0.375, 1.0, 0.375, 1.0, 0.3438, 1.0, 0.75, 1.0, 0.7812, 1.0, 0.7812, 1.0, 0.75, 1.0, 0.3125, 1.0, 0.3438, 1.0, 0.3438, 1.0, 0.3125, 1.0, 0.7188, 1.0, 0.75, 1.0, 0.75, 1.0, 0.7188, 1.0, 0.2812, 1.0, 0.3125, 1.0, 0.3125, 1.0, 0.2812, 1.0, 0.6875, 1.0, 0.7188, 1.0, 0.7188, 1.0, 0.6875, 1.0, 0.25, 1.0, 0.2812, 1.0, 0.2812, 1.0, 0.25, 1.0, 0.6562, 1.0, 0.6875, 1.0, 0.6875, 1.0, 0.6562, 1.0, 0.2188, 1.0, 0.25, 1.0, 0.25, 1.0, 0.2188, 1.0, 0.625, 1.0, 0.6562, 1.0, 0.6562, 1.0, 0.625, 1.0, 0.1875, 1.0, 0.2188, 1.0, 0.2188, 1.0, 0.1875, 1.0, 0.5938, 1.0, 0.625, 1.0, 0.625, 1.0, 0.5938, 1.0, 0.1562, 1.0, 0.1875, 1.0, 0.1875, 1.0, 0.1562, 1.0, 0.5625, 1.0, 0.5938, 1.0, 0.5938, 1.0, 0.5625, 1.0, 0.9688, 1.0, 1.0, 1.0, 1.0, 1.0, 0.9688, 1.0, 0.125, 1.0, 0.1562, 1.0, 0.1562, 1.0, 0.125, 1.0, 0.5312, 1.0, 0.5625, 1.0, 0.5625, 1.0, 0.5312, 1.0, 0.9375, 1.0, 0.9688, 1.0, 0.9688, 1.0, 0.9375, 1.0, 0.09375, 1.0, 0.125, 1.0, 0.125, 1.0, 0.09375, 1.0, 0.5, 1.0, 0.5312, 1.0, 0.5312, 1.0, 0.5, 1.0, 0.9062, 1.0, 0.9375, 1.0, 0.9375, 1.0, 0.9062, 1.0, 0.0625, 1.0, 0.09375, 1.0, 0.09375, 1.0, 0.0625, 1.0, 0.4688, 1.0, 0.5, 1.0, 0.5, 1.0, 0.4688, 1.0, 0.875, 1.0, 0.9062, 1.0, 0.9062, 1.0, 0.875, 1.0, 0.03125, 1.0, 0.0625, 1.0, 0.0625, 1.0, 0.03125, 1.0, 0.4375, 1.0, 0.4688, 1.0, 0.4688, 1.0, 0.4375, 1.0, 0.6562, 1.0, 0.6875, 1.0, 0.6875, 1.0, 0.6562, 1.0, 0.3125, 1.0, 0.3438, 1.0, 0.3438, 1.0, 0.3125, 1.0, 0.7188, 1.0, 0.75, 1.0, 0.75, 1.0, 0.7188, 1.0, 0.2812, 1.0, 0.3125, 1.0, 0.3125, 1.0, 0.2812, 1.0, 0.6875, 1.0, 0.7188, 1.0, 0.7188, 1.0, 0.6875, 1.0, 0.25, 1.0, 0.2812, 1.0, 0.2812, 1.0, 0.25, 1.0, 0.6562, 1.0, 0.6875, 1.0, 0.6875, 1.0, 0.6562, 1.0, 0.2188, 1.0, 0.25, 1.0, 0.25, 1.0, 0.2188, 1.0, 0.625, 1.0, 0.6562, 1.0, 0.6562, 1.0, 0.625, 1.0, 0.1875, 1.0, 0.2188, 1.0, 0.2188, 1.0, 0.1875, 1.0, 0.5938, 1.0, 0.625, 1.0, 0.625, 1.0, 0.5938, 1.0, 0.1562, 1.0, 0.1875, 1.0, 0.1875, 1.0, 0.1562, 1.0, 0.5625, 1.0, 0.5938, 1.0, 0.5938, 1.0, 0.5625, 1.0, 0.9688, 1.0, 1.0, 1.0, 1.0, 1.0, 0.9688, 1.0, 0.125, 1.0, 0.1562, 1.0, 0.1562, 1.0, 0.125, 1.0, 0.5312, 1.0, 0.5625, 1.0, 0.5625, 1.0, 0.5312, 1.0, 0.9375, 1.0, 0.9688, 1.0, 0.9688, 1.0, 0.9375, 1.0, 0.09375, 1.0, 0.125, 1.0, 0.125, 1.0, 0.09375, 1.0, 0.5, 1.0, 0.5312, 1.0, 0.5312, 1.0, 0.5, 1.0, 0.9062, 1.0, 0.9375, 1.0, 0.9375, 1.0, 0.9062, 1.0, 0.0625, 1.0, 0.09375, 1.0, 0.09375, 1.0, 0.0625, 1.0, 0.4688, 1.0, 0.5, 1.0, 0.5, 1.0, 0.4688, 1.0, 0.875, 1.0, 0.9062, 1.0, 0.9062, 1.0, 0.875, 1.0, 0.03125, 1.0, 0.0625, 1.0, 0.0625, 1.0, 0.03125, 1.0, 0.4375, 1.0, 0.4688, 1.0, 0.4688, 1.0, 0.4375, 1.0, 0.8438, 1.0, 0.875, 1.0, 0.875, 1.0, 0.8438, 1.0, 0.0, 1.0, 0.03125, 1.0, 0.03125, 1.0, 0.0, 1.0, 0.4062, 1.0, 0.4375, 1.0, 0.4375, 1.0, 0.4062, 1.0, 0.8125, 1.0, 0.8438, 1.0, 0.8438, 1.0, 0.8125, 1.0, 0.375, 1.0, 0.4062, 1.0, 0.4062, 1.0, 0.375, 1.0, 0.7812, 1.0, 0.8125, 1.0, 0.8125, 1.0, 0.7812, 1.0, 0.3438, 1.0, 0.375, 1.0, 0.375, 1.0, 0.3438, 1.0, 0.5312, 1.0, 0.5625, 1.0, 0.5625, 1.0, 0.5312, 1.0, 0.2188, 1.0, 0.25, 1.0, 0.25, 1.0, 0.2188, 1.0, 0.625, 1.0, 0.6562, 1.0, 0.6562, 1.0, 0.625, 1.0, 0.1875, 1.0, 0.2188, 1.0, 0.2188, 1.0, 0.1875, 1.0, 0.5938, 1.0, 0.625, 1.0, 0.625, 1.0, 0.5938, 1.0, 0.1562, 1.0, 0.1875, 1.0, 0.1875, 1.0, 0.1562, 1.0, 0.5625, 1.0, 0.5938, 1.0, 0.5938, 1.0, 0.5625, 1.0, 0.9688, 1.0, 1.0, 1.0, 1.0, 1.0, 0.9688, 1.0, 0.125, 1.0, 0.1562, 1.0, 0.1562, 1.0, 0.125, 1.0, 0.5312, 1.0, 0.5625, 1.0, 0.5625, 1.0, 0.5312, 1.0, 0.9375, 1.0, 0.9688, 1.0, 0.9688, 1.0, 0.9375, 1.0, 0.09375, 1.0, 0.125, 1.0, 0.125, 1.0, 0.09375, 1.0, 0.5, 1.0, 0.5312, 1.0, 0.5312, 1.0, 0.5, 1.0, 0.9062, 1.0, 0.9375, 1.0, 0.9375, 1.0, 0.9062, 1.0, 0.0625, 1.0, 0.09375, 1.0, 0.09375, 1.0, 0.0625, 1.0, 0.4688, 1.0, 0.5, 1.0, 0.5, 1.0, 0.4688, 1.0, 0.875, 1.0, 0.9062, 1.0, 0.9062, 1.0, 0.875, 1.0, 0.03125, 1.0, 0.0625, 1.0, 0.0625, 1.0, 0.03125, 1.0, 0.4375, 1.0, 0.4688, 1.0, 0.4688, 1.0, 0.4375, 1.0, 0.8438, 1.0, 0.875, 1.0, 0.875, 1.0, 0.8438, 1.0, 0.0, 1.0, 0.03125, 1.0, 0.03125, 1.0, 0.0, 1.0, 0.4062, 1.0, 0.4375, 1.0, 0.4375, 1.0, 0.4062, 1.0, 0.8125, 1.0, 0.8438, 1.0, 0.8438, 1.0, 0.8125, 1.0, 0.375, 1.0, 0.4062, 1.0, 0.4062, 1.0, 0.375, 1.0, 0.7812, 1.0, 0.8125, 1.0, 0.8125, 1.0, 0.7812, 1.0, 0.3438, 1.0, 0.375, 1.0, 0.375, 1.0, 0.3438, 1.0, 0.75, 1.0, 0.7812, 1.0, 0.7812, 1.0, 0.75, 1.0, 0.3125, 1.0, 0.3438, 1.0, 0.3438, 1.0, 0.3125, 1.0, 0.7188, 1.0, 0.75, 1.0, 0.75, 1.0, 0.7188, 1.0, 0.2812, 1.0, 0.3125, 1.0, 0.3125, 1.0, 0.2812, 1.0, 0.6875, 1.0, 0.7188, 1.0, 0.7188, 1.0, 0.6875, 1.0, 0.25, 1.0, 0.2812, 1.0, 0.2812, 1.0, 0.25, 1.0, 0.2968, 0.4854, 0.25, 0.49, 0.2032, 0.4854, 0.1582, 0.4717, 0.1167, 0.4496, 0.08029, 0.4197, 0.05045, 0.3833, 0.02827, 0.3418, 0.01461, 0.2968, 0.01, 0.25, 0.01461, 0.2032, 0.02827, 0.1582, 0.05045, 0.1167, 0.08029, 0.08029, 0.1167, 0.05045, 0.1582, 0.02827, 0.2032, 0.01461, 0.25, 0.01, 0.2968, 0.01461, 0.3418, 0.02827, 0.3833, 0.05045, 0.4197, 0.08029, 0.4496, 0.1167, 0.4717, 0.1582, 0.4854, 0.2032, 0.49, 0.25, 0.4854, 0.2968, 0.4717, 0.3418, 0.4496, 0.3833, 0.4197, 0.4197, 0.3833, 0.4496, 0.3418, 0.4717, 0.9375, 1.0, 0.9688, 1.0, 0.9688, 1.0, 0.9375, 1.0, 0.09375, 1.0, 0.125, 1.0, 0.125, 1.0, 0.09375, 1.0, 0.5312, 1.0, 0.5625, 1.0, 0.5625, 1.0, 0.5312, 1.0, 0.9375, 1.0, 0.9687, 1.0, 0.9688, 1.0, 0.9375, 1.0, 0.09375, 1.0, 0.125, 1.0, 0.125, 1.0, 0.09375, 1.0, 0.5, 1.0, 0.5312, 1.0, 0.5312, 1.0, 0.5, 1.0, 0.9063, 1.0, 0.9375, 1.0, 0.9375, 1.0, 0.9062, 1.0, 0.0625, 1.0, 0.09375, 1.0, 0.09375, 1.0, 0.0625, 1.0, 0.4688, 1.0, 0.5, 1.0, 0.5, 1.0, 0.4687, 1.0, 0.875, 1.0, 0.9063, 1.0, 0.9062, 1.0, 0.875, 1.0, 0.03125, 1.0, 0.0625, 1.0, 0.0625, 1.0, 0.03125, 1.0, 0.4375, 1.0, 0.4688, 1.0, 0.4687, 1.0, 0.4375, 1.0, 0.8437, 1.0, 0.875, 1.0, 0.875, 1.0, 0.8437, 1.0, 0.9688, 1.0, 1.0, 1.0, 1.0, 1.0, 0.9688, 1.0, 0.4062, 1.0, 0.4375, 1.0, 0.4375, 1.0, 0.4062, 1.0, 0.8125, 1.0, 0.8437, 1.0, 0.8437, 1.0, 0.8125, 1.0, 0.375, 1.0, 0.4062, 1.0, 0.4062, 1.0, 0.375, 1.0, 0.7812, 1.0, 0.8125, 1.0, 0.8125, 1.0, 0.7812, 1.0, 0.3438, 1.0, 0.375, 1.0, 0.375, 1.0, 0.3437, 1.0, 0.75, 1.0, 0.7812, 1.0, 0.7813, 1.0, 0.75, 1.0, 0.3125, 1.0, 0.3438, 1.0, 0.3437, 1.0, 0.3125, 1.0, 0.7188, 1.0, 0.75, 1.0, 0.75, 1.0, 0.7188, 1.0, 0.2812, 1.0, 0.3125, 1.0, 0.3125, 1.0, 0.2812, 1.0, 0.6875, 1.0, 0.7187, 1.0, 0.7188, 1.0, 0.6875, 1.0, 0.25, 1.0, 0.2812, 1.0, 0.2812, 1.0, 0.25, 1.0, 0.6562, 1.0, 0.6875, 1.0, 0.6875, 1.0, 0.6562, 1.0, 0.2187, 1.0, 0.25, 1.0, 0.25, 1.0, 0.2187, 1.0, 0.625, 1.0, 0.6562, 1.0, 0.6562, 1.0, 0.625, 1.0, 0.1875, 1.0, 0.2188, 1.0, 0.2187, 1.0, 0.1875, 1.0, 0.5625, 1.0, 0.5938, 1.0, 0.5938, 1.0, 0.5625, 1.0, 0.125, 1.0, 0.1562, 1.0, 0.1562, 1.0, 0.125, 1.0, 0.1562, 1.0, 0.1875, 1.0, 0.1875, 1.0, 0.1562, 1.0, 0.09375, 1.0, 0.125, 1.0, 0.125, 1.0, 0.09375, 1.0, 0.5938, 1.0, 0.625, 1.0, 0.625, 1.0, 0.5938, 1.0, 0.5312, 1.0, 0.5625, 1.0, 0.5625, 1.0, 0.5312, 1.0, 0.1875, 1.0, 0.2187, 1.0, 0.2188, 1.0, 0.1875, 1.0, 0.1875, 1.0, 0.2188, 1.0, 0.2188, 1.0, 0.1875, 1.0, 0.625, 1.0, 0.6562, 1.0, 0.6562, 1.0, 0.625, 1.0, 0.625, 1.0, 0.6562, 1.0, 0.6562, 1.0, 0.625, 1.0, 0.2187, 1.0, 0.25, 1.0, 0.25, 1.0, 0.2188, 1.0, 0.2188, 1.0, 0.25, 1.0, 0.25, 1.0, 0.2188, 1.0, 0.6562, 1.0, 0.6875, 1.0, 0.6875, 1.0, 0.6562, 1.0, 0.6562, 1.0, 0.6875, 1.0, 0.6875, 1.0, 0.6562, 1.0, 0.25, 1.0, 0.2812, 1.0, 0.2812, 1.0, 0.25, 1.0, 0.25, 1.0, 0.2812, 1.0, 0.2812, 1.0, 0.25, 1.0, 0.6875, 1.0, 0.7188, 1.0, 0.7188, 1.0, 0.6875, 1.0, 0.6875, 1.0, 0.7188, 1.0, 0.7188, 1.0, 0.6875, 1.0, 0.2812, 1.0, 0.3125, 1.0, 0.3125, 1.0, 0.2812, 1.0, 0.2812, 1.0, 0.3125, 1.0, 0.3125, 1.0, 0.2812, 1.0, 0.7188, 1.0, 0.75, 1.0, 0.75, 1.0, 0.7188, 1.0, 0.7188, 1.0, 0.75, 1.0, 0.75, 1.0, 0.7188, 1.0, 0.3125, 1.0, 0.3437, 1.0, 0.3438, 1.0, 0.3125, 1.0, 0.3125, 1.0, 0.3438, 1.0, 0.3438, 1.0, 0.3125, 1.0, 0.75, 1.0, 0.7812, 1.0, 0.7812, 1.0, 0.75, 1.0, 0.75, 1.0, 0.7812, 1.0, 0.7812, 1.0, 0.75, 1.0, 0.3437, 1.0, 0.375, 1.0, 0.375, 1.0, 0.3438, 1.0, 0.3438, 1.0, 0.375, 1.0, 0.375, 1.0, 0.3438, 1.0, 0.7813, 1.0, 0.8125, 1.0, 0.8125, 1.0, 0.7812, 1.0, 0.7812, 1.0, 0.8125, 1.0, 0.8125, 1.0, 0.7812, 1.0, 0.375, 1.0, 0.4062, 1.0, 0.4062, 1.0, 0.375, 1.0, 0.375, 1.0, 0.4062, 1.0, 0.4062, 1.0, 0.375, 1.0, 0.8125, 1.0, 0.8437, 1.0, 0.8438, 1.0, 0.8125, 1.0, 0.8125, 1.0, 0.8438, 1.0, 0.8437, 1.0, 0.8125, 1.0, 0.0, 1.0, 0.03125, 1.0, 0.03125, 1.0, 0.0, 1.0, 0.9375, 1.0, 0.9688, 1.0, 0.9687, 1.0, 0.9375, 1.0, 0.4062, 1.0, 0.4375, 1.0, 0.4375, 1.0, 0.4062, 1.0, 0.4062, 1.0, 0.4375, 1.0, 0.4375, 1.0, 0.4062, 1.0, 0.8437, 1.0, 0.875, 1.0, 0.875, 1.0, 0.8438, 1.0, 0.8438, 1.0, 0.875, 1.0, 0.875, 1.0, 0.8437, 1.0, 0.4375, 1.0, 0.4687, 1.0, 0.4688, 1.0, 0.4375, 1.0, 0.4375, 1.0, 0.4688, 1.0, 0.4688, 1.0, 0.4375, 1.0, 0.03125, 1.0, 0.0625, 1.0, 0.0625, 1.0, 0.03125, 1.0, 0.03125, 1.0, 0.0625, 1.0, 0.0625, 1.0, 0.03125, 1.0, 0.875, 1.0, 0.9062, 1.0, 0.9062, 1.0, 0.875, 1.0, 0.875, 1.0, 0.9062, 1.0, 0.9063, 1.0, 0.875, 1.0, 0.4687, 1.0, 0.5, 1.0, 0.5, 1.0, 0.4688, 1.0, 0.4688, 1.0, 0.5, 1.0, 0.5, 1.0, 0.4688, 1.0, 0.0625, 1.0, 0.09375, 1.0, 0.09375, 1.0, 0.0625, 1.0, 0.0625, 1.0, 0.09375, 1.0, 0.09375, 1.0, 0.0625, 1.0, 0.9062, 1.0, 0.9375, 1.0, 0.9375, 1.0, 0.9062, 1.0, 0.9062, 1.0, 0.9375, 1.0, 0.9375, 1.0, 0.9062, 1.0, 0.5, 1.0, 0.5312, 1.0, 0.5312, 1.0, 0.5, 1.0, 0.5, 1.0, 0.5312, 1.0, 0.5312, 1.0, 0.5, 1.0, 0.1562, 1.0, 0.1875, 1.0, 0.1875, 1.0, 0.1562, 1.0, 0.125, 1.0, 0.1562, 1.0, 0.1562, 1.0, 0.125, 1.0, 0.0, 1.0, 0.03125, 1.0, 0.03125, 1.0, 0.0, 1.0, 0.9688, 1.0, 1.0, 1.0, 1.0, 1.0, 0.9688, 1.0, 0.1562, 1.0, 0.1875, 1.0, 0.1875, 1.0, 0.1562, 1.0, 0.125, 1.0, 0.1562, 1.0, 0.1562, 1.0, 0.125, 1.0, 0.0, 1.0, 0.03125, 1.0, 0.03125, 1.0, 0.0, 1.0, 0.9688, 1.0, 1.0, 1.0, 1.0, 1.0, 0.9688, 1.0, 0.5938, 1.0, 0.625, 1.0, 0.625, 1.0, 0.5938, 1.0, 0.5625, 1.0, 0.5938, 1.0, 0.5938, 1.0, 0.5625, 1.0, 0.1875, 1.0, 0.1562, 1.0, 0.1562, 1.0, 0.1875, 1.0, 0.625, 1.0, 0.5938, 1.0, 0.5938, 1.0, 0.625, 1.0, 0.2188, 1.0, 0.1875, 1.0, 0.1875, 1.0, 0.2188, 1.0, 0.6562, 1.0, 0.625, 1.0, 0.625, 1.0, 0.6562, 1.0, 0.25, 1.0, 0.2187, 1.0, 0.2188, 1.0, 0.25, 1.0, 0.6875, 1.0, 0.6562, 1.0, 0.6562, 1.0, 0.6875, 1.0, 0.2812, 1.0, 0.25, 1.0, 0.25, 1.0, 0.2812, 1.0, 0.7187, 1.0, 0.6875, 1.0, 0.6875, 1.0, 0.7188, 1.0, 0.3125, 1.0, 0.2812, 1.0, 0.2812, 1.0, 0.3125, 1.0, 0.75, 1.0, 0.7188, 1.0, 0.7188, 1.0, 0.75, 1.0, 0.3438, 1.0, 0.3125, 1.0, 0.3125, 1.0, 0.3438, 1.0, 0.7812, 1.0, 0.75, 1.0, 0.75, 1.0, 0.7812, 1.0, 0.375, 1.0, 0.3438, 1.0, 0.3438, 1.0, 0.375, 1.0, 0.8125, 1.0, 0.7812, 1.0, 0.7812, 1.0, 0.8125, 1.0, 0.4062, 1.0, 0.375, 1.0, 0.375, 1.0, 0.4062, 1.0, 0.8437, 1.0, 0.8125, 1.0, 0.8125, 1.0, 0.8437, 1.0, 0.4375, 1.0, 0.4062, 1.0, 0.4062, 1.0, 0.4375, 1.0, 0.03125, 1.0, 0.0, 1.0, 0.0, 1.0, 0.03125, 1.0, 0.875, 1.0, 0.8437, 1.0, 0.8437, 1.0, 0.875, 1.0, 0.4688, 1.0, 0.4375, 1.0, 0.4375, 1.0, 0.4688, 1.0, 0.0625, 1.0, 0.03125, 1.0, 0.03125, 1.0, 0.0625, 1.0, 0.9063, 1.0, 0.875, 1.0, 0.875, 1.0, 0.9063, 1.0, 0.5, 1.0, 0.4688, 1.0, 0.4688, 1.0, 0.5, 1.0, 0.09375, 1.0, 0.0625, 1.0, 0.0625, 1.0, 0.09375, 1.0, 0.9375, 1.0, 0.9063, 1.0, 0.9062, 1.0, 0.9375, 1.0, 0.5312, 1.0, 0.5, 1.0, 0.5, 1.0, 0.5312, 1.0, 0.125, 1.0, 0.09375, 1.0, 0.09375, 1.0, 0.125, 1.0, 0.9687, 1.0, 0.9375, 1.0, 0.9375, 1.0, 0.9687, 1.0, 0.5625, 1.0, 0.5312, 1.0, 0.5312, 1.0, 0.5625, 1.0, 0.1562, 1.0, 0.125, 1.0, 0.125, 1.0, 0.1562, 1.0, 1.0, 1.0, 0.9688, 1.0, 0.9688, 1.0, 1.0, 1.0, 0.5938, 1.0, 0.5625, 1.0, 0.5625, 1.0, 0.5938, 1.0, 0.5625, 1.0, 0.5938, 1.0, 0.5938, 1.0, 0.5625, 1.0, 0.9688, 1.0, 1.0, 1.0, 0.9995, 1.0, 0.9688, 1.0, 0.9688, 1.0, 0.9995, 1.0, 1.0, 1.0, 0.9688, 1.0, 0.9375, 1.0, 0.9688, 1.0, 0.9688, 1.0, 0.9375, 1.0, 0.9375, 1.0, 0.9688, 1.0, 0.9688, 1.0, 0.9375, 1.0, 0.9062, 1.0, 0.9375, 1.0, 0.9375, 1.0, 0.9062, 1.0, 0.9062, 1.0, 0.9375, 1.0, 0.9375, 1.0, 0.9062, 1.0, 0.875, 1.0, 0.9062, 1.0, 0.9062, 1.0, 0.875, 1.0, 0.875, 1.0, 0.9062, 1.0, 0.9063, 1.0, 0.875, 1.0, 0.8438, 1.0, 0.875, 1.0, 0.875, 1.0, 0.8438, 1.0, 0.8438, 1.0, 0.875, 1.0, 0.875, 1.0, 0.8438, 1.0, 0.8125, 1.0, 0.8438, 1.0, 0.8438, 1.0, 0.8125, 1.0, 0.8125, 1.0, 0.8438, 1.0, 0.8438, 1.0, 0.8125, 1.0, 0.7812, 1.0, 0.8125, 1.0, 0.8125, 1.0, 0.7812, 1.0, 0.7812, 1.0, 0.8125, 1.0, 0.8125, 1.0, 0.7812, 1.0, 0.75, 1.0, 0.7812, 1.0, 0.7812, 1.0, 0.75, 1.0, 0.75, 1.0, 0.7812, 1.0, 0.7812, 1.0, 0.75, 1.0, 0.7188, 1.0, 0.75, 1.0, 0.75, 1.0, 0.7188, 1.0, 0.7188, 1.0, 0.75, 1.0, 0.75, 1.0, 0.7188, 1.0, 0.6875, 1.0, 0.7188, 1.0, 0.7188, 1.0, 0.6875, 1.0, 0.6875, 1.0, 0.7188, 1.0, 0.7187, 1.0, 0.6875, 1.0, 0.6562, 1.0, 0.6875, 1.0, 0.6875, 1.0, 0.6562, 1.0, 0.6562, 1.0, 0.6875, 1.0, 0.6875, 1.0, 0.6562, 1.0, 0.625, 1.0, 0.6562, 1.0, 0.6562, 1.0, 0.625, 1.0, 0.625, 1.0, 0.6562, 1.0, 0.6562, 1.0, 0.625, 1.0, 0.5938, 1.0, 0.625, 1.0, 0.625, 1.0, 0.5938, 1.0, 0.5938, 1.0, 0.625, 1.0, 0.625, 1.0, 0.5938, 1.0, 0.5625, 1.0, 0.5938, 1.0, 0.5938, 1.0, 0.5625, 1.0, 0.5625, 1.0, 0.5938, 1.0, 0.5938, 1.0, 0.5625, 1.0, 0.5312, 1.0, 0.5625, 1.0, 0.5625, 1.0, 0.5312, 1.0, 0.5312, 1.0, 0.5625, 1.0, 0.5625, 1.0, 0.5312, 1.0, 0.5, 1.0, 0.5312, 1.0, 0.5312, 1.0, 0.5, 1.0, 0.5, 1.0, 0.5312, 1.0, 0.5312, 1.0, 0.5, 1.0, 0.4688, 1.0, 0.5, 1.0, 0.5, 1.0, 0.4687, 1.0, 0.4687, 1.0, 0.5, 1.0, 0.5, 1.0, 0.4688, 1.0, 0.4375, 1.0, 0.4688, 1.0, 0.4687, 1.0, 0.4375, 1.0, 0.4375, 1.0, 0.4687, 1.0, 0.4688, 1.0, 0.4375, 1.0, 0.4062, 1.0, 0.4375, 1.0, 0.4375, 1.0, 0.4062, 1.0, 0.4062, 1.0, 0.4375, 1.0, 0.4375, 1.0, 0.4062, 1.0, 0.375, 1.0, 0.4062, 1.0, 0.4062, 1.0, 0.375, 1.0, 0.375, 1.0, 0.4062, 1.0, 0.4062, 1.0, 0.375, 1.0, 0.3438, 1.0, 0.375, 1.0, 0.375, 1.0, 0.3437, 1.0, 0.3437, 1.0, 0.375, 1.0, 0.375, 1.0, 0.3438, 1.0, 0.3125, 1.0, 0.3438, 1.0, 0.3437, 1.0, 0.3125, 1.0, 0.3125, 1.0, 0.3437, 1.0, 0.3438, 1.0, 0.3125, 1.0, 0.2812, 1.0, 0.3125, 1.0, 0.3125, 1.0, 0.2812, 1.0, 0.2812, 1.0, 0.3125, 1.0, 0.3125, 1.0, 0.2812, 1.0, 0.25, 1.0, 0.2812, 1.0, 0.2812, 1.0, 0.25, 1.0, 0.25, 1.0, 0.2812, 1.0, 0.2812, 1.0, 0.25, 1.0, 0.2188, 1.0, 0.25, 1.0, 0.25, 1.0, 0.2188, 1.0, 0.2188, 1.0, 0.25, 1.0, 0.25, 1.0, 0.2188, 1.0, 0.1875, 1.0, 0.2188, 1.0, 0.2188, 1.0, 0.1875, 1.0, 0.1875, 1.0, 0.2188, 1.0, 0.2188, 1.0, 0.1875, 1.0, 0.1562, 1.0, 0.1875, 1.0, 0.1875, 1.0, 0.1563, 1.0, 0.1563, 1.0, 0.1875, 1.0, 0.1875, 1.0, 0.1562, 1.0, 0.125, 1.0, 0.1562, 1.0, 0.1563, 1.0, 0.125, 1.0, 0.125, 1.0, 0.1563, 1.0, 0.1562, 1.0, 0.125, 1.0, 0.09375, 1.0, 0.125, 1.0, 0.125, 1.0, 0.09375, 1.0, 0.09375, 1.0, 0.125, 1.0, 0.125, 1.0, 0.09375, 1.0, 0.0625, 1.0, 0.09375, 1.0, 0.09375, 1.0, 0.0625, 1.0, 0.0625, 1.0, 0.09375, 1.0, 0.09375, 1.0, 0.0625, 1.0, 0.03125, 1.0, 0.0625, 1.0, 0.0625, 1.0, 0.03125, 1.0, 0.03125, 1.0, 0.0625, 1.0, 0.0625, 1.0, 0.03125, 1.0, 0.0, 1.0, 0.03125, 1.0, 0.03125, 1.0, 0.0004503, 1.0, 0.0004503, 1.0, 0.03125, 1.0, 0.03125, 1.0, 0.0, 1.0, 0.9688, 1.0, 1.0, 1.0, 1.0, 1.0, 0.9688, 1.0, 0.03125, 0.5697, 0.03125, 0.5761, 0.0, 0.5761, 0.0, 0.5697, 0.0625, 0.5697, 0.0625, 0.5761, 0.03125, 0.5761, 0.03125, 0.5697, 0.09375, 0.5697, 0.09375, 0.5761, 0.0625, 0.5761, 0.0625, 0.5697, 0.125, 0.5697, 0.125, 0.5761, 0.09375, 0.5761, 0.09375, 0.5697, 0.1562, 0.5697, 0.1562, 0.5761, 0.125, 0.5761, 0.125, 0.5697, 0.1875, 0.5697, 0.1875, 0.5761, 0.1562, 0.5761, 0.1562, 0.5697, 0.2188, 0.5697, 0.2188, 0.5761, 0.1875, 0.5761, 0.1875, 0.5697, 0.25, 0.5697, 0.25, 0.5761, 0.2188, 0.5761, 0.2188, 0.5697, 0.2812, 0.5697, 0.2812, 0.5761, 0.25, 0.5761, 0.25, 0.5697, 0.3125, 0.5697, 0.3125, 0.5761, 0.2812, 0.5761, 0.2812, 0.5697, 0.3438, 0.5697, 0.3438, 0.5761, 0.3125, 0.5761, 0.3125, 0.5697, 0.375, 0.5697, 0.375, 0.5761, 0.3438, 0.5761, 0.3438, 0.5697, 0.4062, 0.5697, 0.4062, 0.5761, 0.375, 0.5761, 0.375, 0.5697, 0.4375, 0.5697, 0.4375, 0.5761, 0.4062, 0.5761, 0.4062, 0.5697, 0.4688, 0.5697, 0.4688, 0.5761, 0.4375, 0.5761, 0.4375, 0.5697, 0.5, 0.5697, 0.5, 0.5761, 0.4688, 0.5761, 0.4688, 0.5697, 0.5312, 0.5697, 0.5312, 0.5761, 0.5, 0.5761, 0.5, 0.5697, 0.5625, 0.5697, 0.5625, 0.5761, 0.5312, 0.5761, 0.5312, 0.5697, 0.5938, 0.5697, 0.5938, 0.5761, 0.5625, 0.5761, 0.5625, 0.5697, 0.625, 0.5697, 0.625, 0.5761, 0.5938, 0.5761, 0.5938, 0.5697, 0.6562, 0.5697, 0.6562, 0.5761, 0.625, 0.5761, 0.625, 0.5697, 0.6875, 0.5697, 0.6875, 0.5761, 0.6562, 0.5761, 0.6562, 0.5697, 0.7188, 0.5697, 0.7188, 0.5761, 0.6875, 0.5761, 0.6875, 0.5697, 0.75, 0.5697, 0.75, 0.5761, 0.7188, 0.5761, 0.7188, 0.5697, 0.7813, 0.5697, 0.7813, 0.5761, 0.75, 0.5761, 0.75, 0.5697, 0.8125, 0.5697, 0.8125, 0.5761, 0.7813, 0.5761, 0.7813, 0.5697, 0.8437, 0.5697, 0.8437, 0.5761, 0.8125, 0.5761, 0.8125, 0.5697, 0.875, 0.5697, 0.875, 0.5761, 0.8437, 0.5761, 0.8437, 0.5697, 0.9062, 0.5697, 0.9062, 0.5761, 0.875, 0.5761, 0.875, 0.5697, 0.9375, 0.5697, 0.9375, 0.5761, 0.9062, 0.5761, 0.9062, 0.5697, 0.9688, 0.5697, 0.9688, 0.5761, 0.9375, 0.5761, 0.9375, 0.5697, 1.0, 0.5697, 1.0, 0.5761, 0.9688, 0.5761, 0.9688, 0.5697, 1.0, 0.5, 1.0, 0.5632, 0.9688, 0.5632, 0.9688, 0.5, 0.9688, 0.5, 0.9688, 0.5632, 0.9375, 0.5632, 0.9375, 0.5, 0.9375, 0.5, 0.9375, 0.5632, 0.9062, 0.5632, 0.9062, 0.5, 0.9062, 0.5, 0.9062, 0.5632, 0.875, 0.5632, 0.875, 0.5, 0.875, 0.5, 0.875, 0.5632, 0.8437, 0.5632, 0.8438, 0.5, 0.8438, 0.5, 0.8437, 0.5632, 0.8125, 0.5632, 0.8125, 0.5, 0.8125, 0.5, 0.8125, 0.5632, 0.7813, 0.5632, 0.7812, 0.5, 0.7812, 0.5, 0.7813, 0.5632, 0.75, 0.5632, 0.75, 0.5, 0.75, 0.5, 0.75, 0.5632, 0.7188, 0.5632, 0.7188, 0.5, 0.7188, 0.5, 0.7188, 0.5632, 0.6875, 0.5632, 0.6875, 0.5, 0.6875, 0.5, 0.6875, 0.5632, 0.6562, 0.5632, 0.6562, 0.5, 0.6562, 0.5, 0.6562, 0.5632, 0.625, 0.5632, 0.625, 0.5, 0.625, 0.5, 0.625, 0.5632, 0.5938, 0.5632, 0.5938, 0.5, 0.5938, 0.5, 0.5938, 0.5632, 0.5625, 0.5632, 0.5625, 0.5, 0.5625, 0.5, 0.5625, 0.5632, 0.5312, 0.5632, 0.5312, 0.5, 0.5312, 0.5, 0.5312, 0.5632, 0.5, 0.5632, 0.5, 0.5, 0.5, 0.5, 0.5, 0.5632, 0.4688, 0.5632, 0.4688, 0.5, 0.4688, 0.5, 0.4688, 0.5632, 0.4375, 0.5632, 0.4375, 0.5, 0.4375, 0.5, 0.4375, 0.5632, 0.4062, 0.5632, 0.4062, 0.5, 0.4062, 0.5, 0.4062, 0.5632, 0.375, 0.5632, 0.375, 0.5, 0.375, 0.5, 0.375, 0.5632, 0.3438, 0.5632, 0.3438, 0.5, 0.3438, 0.5, 0.3438, 0.5632, 0.3125, 0.5632, 0.3125, 0.5, 0.3125, 0.5, 0.3125, 0.5632, 0.2812, 0.5632, 0.2812, 0.5, 0.2812, 0.5, 0.2812, 0.5632, 0.25, 0.5632, 0.25, 0.5, 0.25, 0.5, 0.25, 0.5632, 0.2188, 0.5632, 0.2188, 0.5, 0.2188, 0.5, 0.2188, 0.5632, 0.1875, 0.5632, 0.1875, 0.5, 0.1875, 0.5, 0.1875, 0.5632, 0.1562, 0.5632, 0.1562, 0.5, 0.1562, 0.5, 0.1562, 0.5632, 0.125, 0.5632, 0.125, 0.5, 0.125, 0.5, 0.125, 0.5632, 0.09375, 0.5632, 0.09375, 0.5, 0.09375, 0.5, 0.09375, 0.5632, 0.0625, 0.5632, 0.0625, 0.5, 0.0625, 0.5, 0.0625, 0.5632, 0.03125, 0.5632, 0.03125, 0.5, 0.03125, 0.5, 0.03125, 0.5632, 0.0, 0.5632, 0.0, 0.5, 1.0, 0.5632, 1.0, 0.5697, 0.9688, 0.5697, 0.9688, 0.5632, 0.9688, 0.5632, 0.9688, 0.5697, 0.9375, 0.5697, 0.9375, 0.5632, 0.9375, 0.5632, 0.9375, 0.5697, 0.9062, 0.5697, 0.9062, 0.5632, 0.9062, 0.5632, 0.9062, 0.5697, 0.875, 0.5697, 0.875, 0.5632, 0.875, 0.5632, 0.875, 0.5697, 0.8437, 0.5697, 0.8437, 0.5632, 0.8437, 0.5632, 0.8437, 0.5697, 0.8125, 0.5697, 0.8125, 0.5632, 0.8125, 0.5632, 0.8125, 0.5697, 0.7813, 0.5697, 0.7813, 0.5632, 0.7813, 0.5632, 0.7813, 0.5697, 0.75, 0.5697, 0.75, 0.5632, 0.75, 0.5632, 0.75, 0.5697, 0.7188, 0.5697, 0.7188, 0.5632, 0.7188, 0.5632, 0.7188, 0.5697, 0.6875, 0.5697, 0.6875, 0.5632, 0.6875, 0.5632, 0.6875, 0.5697, 0.6562, 0.5697, 0.6562, 0.5632, 0.6562, 0.5632, 0.6562, 0.5697, 0.625, 0.5697, 0.625, 0.5632, 0.625, 0.5632, 0.625, 0.5697, 0.5938, 0.5697, 0.5938, 0.5632, 0.5938, 0.5632, 0.5938, 0.5697, 0.5625, 0.5697, 0.5625, 0.5632, 0.5625, 0.5632, 0.5625, 0.5697, 0.5312, 0.5697, 0.5312, 0.5632, 0.5312, 0.5632, 0.5312, 0.5697, 0.5, 0.5697, 0.5, 0.5632, 0.5, 0.5632, 0.5, 0.5697, 0.4688, 0.5697, 0.4688, 0.5632, 0.4688, 0.5632, 0.4688, 0.5697, 0.4375, 0.5697, 0.4375, 0.5632, 0.4375, 0.5632, 0.4375, 0.5697, 0.4062, 0.5697, 0.4062, 0.5632, 0.4062, 0.5632, 0.4062, 0.5697, 0.375, 0.5697, 0.375, 0.5632, 0.375, 0.5632, 0.375, 0.5697, 0.3438, 0.5697, 0.3438, 0.5632, 0.3438, 0.5632, 0.3438, 0.5697, 0.3125, 0.5697, 0.3125, 0.5632, 0.3125, 0.5632, 0.3125, 0.5697, 0.2812, 0.5697, 0.2812, 0.5632, 0.2812, 0.5632, 0.2812, 0.5697, 0.25, 0.5697, 0.25, 0.5632, 0.25, 0.5632, 0.25, 0.5697, 0.2188, 0.5697, 0.2188, 0.5632, 0.2188, 0.5632, 0.2188, 0.5697, 0.1875, 0.5697, 0.1875, 0.5632, 0.1875, 0.5632, 0.1875, 0.5697, 0.1562, 0.5697, 0.1562, 0.5632, 0.1562, 0.5632, 0.1562, 0.5697, 0.125, 0.5697, 0.125, 0.5632, 0.125, 0.5632, 0.125, 0.5697, 0.09375, 0.5697, 0.09375, 0.5632, 0.09375, 0.5632, 0.09375, 0.5697, 0.0625, 0.5697, 0.0625, 0.5632, 0.0625, 0.5632, 0.0625, 0.5697, 0.03125, 0.5697, 0.03125, 0.5632, 0.03125, 0.5632, 0.03125, 0.5697, 0.0, 0.5697, 0.0, 0.5632, 0.1875, 1.0, 0.1562, 1.0, 0.1562, 1.0, 0.1875, 1.0, 0.625, 1.0, 0.5938, 1.0, 0.5938, 1.0, 0.625, 1.0, 0.2187, 1.0, 0.1875, 1.0, 0.1875, 1.0, 0.2187, 1.0, 0.6562, 1.0, 0.625, 1.0, 0.625, 1.0, 0.6562, 1.0, 0.25, 1.0, 0.2187, 1.0, 0.2187, 1.0, 0.25, 1.0, 0.6875, 1.0, 0.6562, 1.0, 0.6562, 1.0, 0.6875, 1.0, 0.2812, 1.0, 0.25, 1.0, 0.25, 1.0, 0.2812, 1.0, 0.7188, 1.0, 0.6875, 1.0, 0.6875, 1.0, 0.7188, 1.0, 0.3125, 1.0, 0.2812, 1.0, 0.2812, 1.0, 0.3125, 1.0, 0.75, 1.0, 0.7188, 1.0, 0.7188, 1.0, 0.75, 1.0, 0.3437, 1.0, 0.3125, 1.0, 0.3125, 1.0, 0.3437, 1.0, 0.7812, 1.0, 0.75, 1.0, 0.75, 1.0, 0.7813, 1.0, 0.375, 1.0, 0.3437, 1.0, 0.3437, 1.0, 0.375, 1.0, 0.8125, 1.0, 0.7813, 1.0, 0.7812, 1.0, 0.8125, 1.0, 0.4062, 1.0, 0.375, 1.0, 0.375, 1.0, 0.4062, 1.0, 0.8437, 1.0, 0.8125, 1.0, 0.8125, 1.0, 0.8437, 1.0, 0.4375, 1.0, 0.4062, 1.0, 0.4062, 1.0, 0.4375, 1.0, 0.03125, 1.0, 0.0, 1.0, 0.0, 1.0, 0.03125, 1.0, 0.875, 1.0, 0.8437, 1.0, 0.8437, 1.0, 0.875, 1.0, 0.4687, 1.0, 0.4375, 1.0, 0.4375, 1.0, 0.4687, 1.0, 0.0625, 1.0, 0.03125, 1.0, 0.03125, 1.0, 0.0625, 1.0, 0.9062, 1.0, 0.875, 1.0, 0.875, 1.0, 0.9062, 1.0, 0.5, 1.0, 0.4687, 1.0, 0.4687, 1.0, 0.5, 1.0, 0.09375, 1.0, 0.0625, 1.0, 0.0625, 1.0, 0.09375, 1.0, 0.9375, 1.0, 0.9062, 1.0, 0.9062, 1.0, 0.9375, 1.0, 0.5312, 1.0, 0.5, 1.0, 0.5, 1.0, 0.5312, 1.0, 0.125, 1.0, 0.09375, 1.0, 0.09375, 1.0, 0.125, 1.0, 0.9688, 1.0, 0.9375, 1.0, 0.9375, 1.0, 0.9688, 1.0, 0.5625, 1.0, 0.5312, 1.0, 0.5312, 1.0, 0.5625, 1.0, 0.1562, 1.0, 0.125, 1.0, 0.125, 1.0, 0.1562, 1.0, 1.0, 1.0, 0.9688, 1.0, 0.9688, 1.0, 1.0, 1.0, 0.5938, 1.0, 0.5625, 1.0, 0.5625, 1.0, 0.5938, 1.0, 0.5938, 1.0, 0.625, 1.0, 0.625, 1.0, 0.5938, 1.0, 0.03125, 0.5761, 0.03125, 0.6592, 0.0, 0.6592, 0.0, 0.5761, 0.0625, 0.5761, 0.0625, 0.6592, 0.03125, 0.6592, 0.03125, 0.5761, 0.09375, 0.5761, 0.09375, 0.6592, 0.0625, 0.6592, 0.0625, 0.5761, 0.125, 0.5761, 0.125, 0.6592, 0.09375, 0.6592, 0.09375, 0.5761, 0.1562, 0.5761, 0.1562, 0.6592, 0.125, 0.6592, 0.125, 0.5761, 0.1875, 0.5761, 0.1875, 0.6592, 0.1562, 0.6592, 0.1562, 0.5761, 0.2188, 0.5761, 0.2188, 0.6592, 0.1875, 0.6592, 0.1875, 0.5761, 0.25, 0.5761, 0.25, 0.6592, 0.2188, 0.6592, 0.2188, 0.5761, 0.2812, 0.5761, 0.2812, 0.6592, 0.25, 0.6592, 0.25, 0.5761, 0.3125, 0.5761, 0.3125, 0.6592, 0.2812, 0.6592, 0.2812, 0.5761, 0.3438, 0.5761, 0.3438, 0.6592, 0.3125, 0.6592, 0.3125, 0.5761, 0.375, 0.5761, 0.375, 0.6592, 0.3438, 0.6592, 0.3438, 0.5761, 0.4062, 0.5761, 0.4062, 0.6592, 0.375, 0.6592, 0.375, 0.5761, 0.4375, 0.5761, 0.4375, 0.6592, 0.4062, 0.6592, 0.4062, 0.5761, 0.4688, 0.5761, 0.4688, 0.6592, 0.4375, 0.6592, 0.4375, 0.5761, 0.5, 0.5761, 0.5, 0.6592, 0.4688, 0.6592, 0.4688, 0.5761, 0.5312, 0.5761, 0.5312, 0.6592, 0.5, 0.6592, 0.5, 0.5761, 0.5625, 0.5761, 0.5625, 0.6592, 0.5312, 0.6592, 0.5312, 0.5761, 0.5938, 0.5761, 0.5938, 0.6592, 0.5625, 0.6592, 0.5625, 0.5761, 0.625, 0.5761, 0.625, 0.6592, 0.5938, 0.6592, 0.5938, 0.5761, 0.6562, 0.5761, 0.6562, 0.6592, 0.625, 0.6592, 0.625, 0.5761, 0.6875, 0.5761, 0.6875, 0.6592, 0.6562, 0.6592, 0.6562, 0.5761, 0.7188, 0.5761, 0.7188, 0.6592, 0.6875, 0.6592, 0.6875, 0.5761, 0.75, 0.5761, 0.75, 0.6592, 0.7188, 0.6592, 0.7188, 0.5761, 0.7813, 0.5761, 0.7812, 0.6592, 0.75, 0.6592, 0.75, 0.5761, 0.8125, 0.5761, 0.8125, 0.6592, 0.7812, 0.6592, 0.7813, 0.5761, 0.8437, 0.5761, 0.8438, 0.6592, 0.8125, 0.6592, 0.8125, 0.5761, 0.875, 0.5761, 0.875, 0.6592, 0.8438, 0.6592, 0.8437, 0.5761, 0.9062, 0.5761, 0.9062, 0.6592, 0.875, 0.6592, 0.875, 0.5761, 0.9375, 0.5761, 0.9375, 0.6592, 0.9062, 0.6592, 0.9062, 0.5761, 0.9688, 0.5761, 0.9688, 0.6592, 0.9375, 0.6592, 0.9375, 0.5761, 1.0, 0.5761, 1.0, 0.6592, 0.9688, 0.6592, 0.9688, 0.5761, 0.03125, 0.6682, 0.03125, 0.6773, 0.0, 0.6773, 0.0, 0.6682, 0.0625, 0.6682, 0.0625, 0.6773, 0.03125, 0.6773, 0.03125, 0.6682, 0.09375, 0.6682, 0.09375, 0.6773, 0.0625, 0.6773, 0.0625, 0.6682, 0.125, 0.6682, 0.125, 0.6773, 0.09375, 0.6773, 0.09375, 0.6682, 0.1562, 0.6682, 0.1562, 0.6773, 0.125, 0.6773, 0.125, 0.6682, 0.1875, 0.6682, 0.1875, 0.6773, 0.1562, 0.6773, 0.1562, 0.6682, 0.2188, 0.6682, 0.2188, 0.6773, 0.1875, 0.6773, 0.1875, 0.6682, 0.25, 0.6682, 0.25, 0.6773, 0.2188, 0.6773, 0.2188, 0.6682, 0.2812, 0.6682, 0.2812, 0.6773, 0.25, 0.6773, 0.25, 0.6682, 0.3125, 0.6682, 0.3125, 0.6773, 0.2812, 0.6773, 0.2812, 0.6682, 0.3438, 0.6682, 0.3438, 0.6773, 0.3125, 0.6773, 0.3125, 0.6682, 0.375, 0.6682, 0.375, 0.6773, 0.3438, 0.6773, 0.3438, 0.6682, 0.4062, 0.6682, 0.4062, 0.6773, 0.375, 0.6773, 0.375, 0.6682, 0.4375, 0.6682, 0.4375, 0.6773, 0.4062, 0.6773, 0.4062, 0.6682, 0.4688, 0.6682, 0.4688, 0.6773, 0.4375, 0.6773, 0.4375, 0.6682, 0.5, 0.6682, 0.5, 0.6773, 0.4688, 0.6773, 0.4688, 0.6682, 0.5312, 0.6682, 0.5312, 0.6773, 0.5, 0.6773, 0.5, 0.6682, 0.5625, 0.6682, 0.5625, 0.6773, 0.5312, 0.6773, 0.5312, 0.6682, 0.5938, 0.6682, 0.5938, 0.6773, 0.5625, 0.6773, 0.5625, 0.6682, 0.625, 0.6682, 0.625, 0.6773, 0.5938, 0.6773, 0.5938, 0.6682, 0.6562, 0.6682, 0.6562, 0.6773, 0.625, 0.6773, 0.625, 0.6682, 0.6875, 0.6682, 0.6875, 0.6773, 0.6562, 0.6773, 0.6562, 0.6682, 0.7188, 0.6682, 0.7188, 0.6773, 0.6875, 0.6773, 0.6875, 0.6682, 0.75, 0.6682, 0.75, 0.6773, 0.7188, 0.6773, 0.7188, 0.6682, 0.7812, 0.6682, 0.7812, 0.6773, 0.75, 0.6773, 0.75, 0.6682, 0.8125, 0.6682, 0.8125, 0.6773, 0.7812, 0.6773, 0.7812, 0.6682, 0.8438, 0.6682, 0.8437, 0.6773, 0.8125, 0.6773, 0.8125, 0.6682, 0.875, 0.6682, 0.875, 0.6773, 0.8437, 0.6773, 0.8438, 0.6682, 0.9062, 0.6682, 0.9062, 0.6773, 0.875, 0.6773, 0.875, 0.6682, 0.9375, 0.6682, 0.9375, 0.6773, 0.9062, 0.6773, 0.9062, 0.6682, 0.9688, 0.6682, 0.9688, 0.6773, 0.9375, 0.6773, 0.9375, 0.6682, 1.0, 0.6682, 1.0, 0.6773, 0.9688, 0.6773, 0.9688, 0.6682, 1.0, 0.6592, 1.0, 0.6682, 0.9688, 0.6682, 0.9688, 0.6592, 0.9688, 0.6592, 0.9688, 0.6682, 0.9375, 0.6682, 0.9375, 0.6592, 0.9375, 0.6592, 0.9375, 0.6682, 0.9062, 0.6682, 0.9062, 0.6592, 0.9062, 0.6592, 0.9062, 0.6682, 0.875, 0.6682, 0.875, 0.6592, 0.875, 0.6592, 0.875, 0.6682, 0.8438, 0.6682, 0.8438, 0.6592, 0.8438, 0.6592, 0.8438, 0.6682, 0.8125, 0.6682, 0.8125, 0.6592, 0.8125, 0.6592, 0.8125, 0.6682, 0.7812, 0.6682, 0.7812, 0.6592, 0.7812, 0.6592, 0.7812, 0.6682, 0.75, 0.6682, 0.75, 0.6592, 0.75, 0.6592, 0.75, 0.6682, 0.7188, 0.6682, 0.7188, 0.6592, 0.7188, 0.6592, 0.7188, 0.6682, 0.6875, 0.6682, 0.6875, 0.6592, 0.6875, 0.6592, 0.6875, 0.6682, 0.6562, 0.6682, 0.6562, 0.6592, 0.6562, 0.6592, 0.6562, 0.6682, 0.625, 0.6682, 0.625, 0.6592, 0.625, 0.6592, 0.625, 0.6682, 0.5938, 0.6682, 0.5938, 0.6592, 0.5938, 0.6592, 0.5938, 0.6682, 0.5625, 0.6682, 0.5625, 0.6592, 0.5625, 0.6592, 0.5625, 0.6682, 0.5312, 0.6682, 0.5312, 0.6592, 0.5312, 0.6592, 0.5312, 0.6682, 0.5, 0.6682, 0.5, 0.6592, 0.5, 0.6592, 0.5, 0.6682, 0.4688, 0.6682, 0.4688, 0.6592, 0.4688, 0.6592, 0.4688, 0.6682, 0.4375, 0.6682, 0.4375, 0.6592, 0.4375, 0.6592, 0.4375, 0.6682, 0.4062, 0.6682, 0.4062, 0.6592, 0.4062, 0.6592, 0.4062, 0.6682, 0.375, 0.6682, 0.375, 0.6592, 0.375, 0.6592, 0.375, 0.6682, 0.3438, 0.6682, 0.3438, 0.6592, 0.3438, 0.6592, 0.3438, 0.6682, 0.3125, 0.6682, 0.3125, 0.6592, 0.3125, 0.6592, 0.3125, 0.6682, 0.2812, 0.6682, 0.2812, 0.6592, 0.2812, 0.6592, 0.2812, 0.6682, 0.25, 0.6682, 0.25, 0.6592, 0.25, 0.6592, 0.25, 0.6682, 0.2188, 0.6682, 0.2188, 0.6592, 0.2188, 0.6592, 0.2188, 0.6682, 0.1875, 0.6682, 0.1875, 0.6592, 0.1875, 0.6592, 0.1875, 0.6682, 0.1562, 0.6682, 0.1562, 0.6592, 0.1562, 0.6592, 0.1562, 0.6682, 0.125, 0.6682, 0.125, 0.6592, 0.125, 0.6592, 0.125, 0.6682, 0.09375, 0.6682, 0.09375, 0.6592, 0.09375, 0.6592, 0.09375, 0.6682, 0.0625, 0.6682, 0.0625, 0.6592, 0.0625, 0.6592, 0.0625, 0.6682, 0.03125, 0.6682, 0.03125, 0.6592, 0.03125, 0.6592, 0.03125, 0.6682, 0.0, 0.6682, 0.0, 0.6592])
me_cylinder.materials.append(mat_grey)
me_cylinder.materials.append(mat_silver)
me_cylinder.use_remesh_preserve_volume = False
me_cylinder.use_remesh_preserve_attributes = False
me_cylinder.use_mirror_vertex_groups = False
me_cylinder.update()
me_cube_001 = bpy.data.meshes.new('Cube.001')
me_cube_001.from_pydata([(0.4652, -0.2872, 0.202), (0.4652, -0.2872, 0.938), (0.4652, 0.2859, 0.202), (0.4652, 0.2859, 0.938), (1.067, -0.2872, 0.202), (1.067, -0.2872, 0.938), (1.067, 0.2859, 0.202), (1.067, 0.2859, 0.938), (0.4652, -0.2187, 2.105), (0.4652, 0.2173, 2.105), (1.067, -0.2187, 2.105), (1.067, 0.2173, 2.105), (0.4652, -0.2187, 5.094), (0.4652, 0.2173, 5.094), (1.067, -0.2187, 5.094), (1.067, 0.2173, 5.094), (0.5465, -0.1598, 5.94), (0.5465, 0.1584, 5.94), (1.044, -0.1598, 5.94), (1.044, 0.1584, 5.94), (0.6053, -0.1172, 7.888), (0.6053, 0.1158, 7.888), (1.049, -0.1172, 7.888), (1.049, 0.1158, 7.888), (1.067, 0.01443, 0.938), (1.067, 0.01443, 0.202), (1.067, -0.01582, 0.202), (1.067, -0.01582, 0.938), (1.827, 0.01369, 0.2918), (1.827, 0.01369, 0.003211), (1.827, -0.01508, 0.003211), (1.827, -0.01508, 0.2918), (1.044, 0.02424, 6.542), (1.044, -0.02563, 6.542), (1.049, 0.01918, 7.888), (1.049, -0.02057, 7.888), (2.1, 0.0168, 6.542), (2.1, -0.01819, 6.542), (2.105, 0.01325, 7.023), (2.105, -0.01464, 7.023), (1.083, -0.08617, 8.957), (1.154, -0.08617, 12.97), (1.083, 0.08617, 8.957), (1.154, 0.08617, 12.97), (2.222, -0.01199, 9.126), (2.222, -0.01199, 10.02), (2.222, 0.01199, 9.126), (2.222, 0.01199, 10.02), (1.256, 0.01199, 9.126), (1.256, 0.01199, 12.48), (1.256, -0.01199, 9.126), (1.256, -0.01199, 12.48), (0.964, -0.08617, 8.957), (0.964, -0.08617, 12.97), (0.964, 0.08617, 8.957), (0.964, 0.08617, 12.97), (1.136, -0.06674, 18.28), (0.6771, -0.06674, 23.52), (1.136, 0.06674, 18.28), (0.6771, 0.06674, 23.52), (1.269, -0.06674, 18.28), (0.8106, -0.06674, 23.52), (1.269, 0.06674, 18.28), (0.8106, 0.06674, 23.52), (1.136, -0.06674, 20.9), (1.136, 0.06674, 20.9), (1.195, 0.06674, 21.32), (1.269, 0.06674, 20.47), (1.136, 0.06674, 20.9), (1.269, -0.06674, 20.47), (1.195, -0.06674, 21.32), (1.136, -0.06674, 20.9)], [], [(0, 1, 3, 2), (2, 3, 7, 6), (7, 5, 27, 24), (4, 5, 1, 0), (2, 6, 4, 0), (5, 7, 11, 10), (10, 11, 15, 14), (3, 1, 8, 9), (1, 5, 10, 8), (7, 3, 9, 11), (12, 14, 18, 16), (9, 8, 12, 13), (8, 10, 14, 12), (11, 9, 13, 15), (19, 23, 34, 32), (15, 13, 17, 19), (14, 15, 19, 18), (13, 12, 16, 17), (23, 21, 20, 22), (17, 16, 20, 21), (16, 18, 22, 20), (19, 17, 21, 23), (27, 26, 30, 31), (6, 7, 24, 25), (5, 4, 26, 27), (4, 6, 25, 26), (29, 28, 31, 30), (26, 25, 29, 30), (24, 27, 31, 28), (25, 24, 28, 29), (34, 35, 39, 38), (23, 22, 35, 34), (18, 19, 32, 33), (22, 18, 33, 35), (37, 36, 38, 39), (32, 34, 38, 36), (33, 32, 36, 37), (35, 33, 37, 39), (42, 40, 52, 54), (48, 49, 47, 46), (46, 47, 45, 44), (50, 51, 41, 40), (48, 46, 44, 50), (49, 43, 41, 51), (47, 49, 51, 45), (42, 48, 50, 40), (44, 45, 51, 50), (42, 43, 49, 48), (52, 53, 55, 54), (43, 42, 54, 55), (40, 41, 53, 52), (41, 43, 55, 53), (64, 57, 59, 65), (60, 69, 71, 64, 56), (62, 67, 69, 60), (58, 62, 60, 56), (63, 59, 57, 61), (71, 70, 61, 57, 64), (65, 59, 63, 66, 68), (66, 63, 61, 70), (56, 64, 65, 58), (66, 67, 68), (69, 70, 71), (66, 70, 69, 67), (58, 65, 68, 67, 62)])
me_cube_001.polygons.foreach_set('material_index', [0, 0, 0, 0, 0, 1, 1, 1, 1, 1, 0, 1, 1, 1, 0, 0, 0, 0, 0, 0, 0, 0, 0, 0, 0, 0, 0, 0, 0, 0, 0, 0, 0, 0, 0, 0, 0, 0, 0, 0, 0, 0, 0, 0, 0, 0, 0, 0, 0, 0, 0, 0, 2, 2, 2, 2, 2, 2, 2, 2, 2, 2, 2, 2, 2])
_uv = me_cube_001.uv_layers.new(name='UVMap')
_uv.uv.foreach_set('vector', [0.375, 0.0, 0.625, 0.0, 0.625, 0.25, 0.375, 0.25, 0.375, 0.25, 0.625, 0.25, 0.625, 0.5, 0.375, 0.5, 0.625, 0.5, 0.625, 0.75, 0.625, 0.75, 0.625, 0.5, 0.375, 0.75, 0.625, 0.75, 0.625, 1.0, 0.375, 1.0, 0.125, 0.5, 0.375, 0.5, 0.375, 0.75, 0.125, 0.75, 0.625, 0.75, 0.625, 0.5, 0.625, 0.5, 0.625, 0.75, 0.625, 0.75, 0.625, 0.5, 0.625, 0.5, 0.625, 0.75, 0.625, 0.25, 0.625, 0.0, 0.625, 0.0, 0.625, 0.25, 0.625, 1.0, 0.625, 0.75, 0.625, 0.75, 0.625, 1.0, 0.625, 0.5, 0.625, 0.25, 0.625, 0.25, 0.625, 0.5, 0.625, 1.0, 0.625, 0.75, 0.625, 0.75, 0.625, 1.0, 0.625, 0.25, 0.625, 0.0, 0.625, 0.0, 0.625, 0.25, 0.625, 1.0, 0.625, 0.75, 0.625, 0.75, 0.625, 1.0, 0.625, 0.5, 0.625, 0.25, 0.625, 0.25, 0.625, 0.5, 0.625, 0.5, 0.625, 0.5, 0.625, 0.5, 0.625, 0.5, 0.625, 0.5, 0.625, 0.25, 0.625, 0.25, 0.625, 0.5, 0.625, 0.75, 0.625, 0.5, 0.625, 0.5, 0.625, 0.75, 0.625, 0.25, 0.625, 0.0, 0.625, 0.0, 0.625, 0.25, 0.625, 0.5, 0.875, 0.5, 0.875, 0.75, 0.625, 0.75, 0.625, 0.25, 0.625, 0.0, 0.625, 0.0, 0.625, 0.25, 0.625, 1.0, 0.625, 0.75, 0.625, 0.75, 0.625, 1.0, 0.625, 0.5, 0.625, 0.25, 0.625, 0.25, 0.625, 0.5, 0.625, 0.75, 0.375, 0.75, 0.375, 0.75, 0.625, 0.75, 0.375, 0.5, 0.625, 0.5, 0.625, 0.5, 0.375, 0.5, 0.625, 0.75, 0.375, 0.75, 0.375, 0.75, 0.625, 0.75, 0.375, 0.75, 0.375, 0.5, 0.375, 0.5, 0.375, 0.75, 0.375, 0.5, 0.625, 0.5, 0.625, 0.75, 0.375, 0.75, 0.375, 0.75, 0.375, 0.5, 0.375, 0.5, 0.375, 0.75, 0.625, 0.5, 0.625, 0.75, 0.625, 0.75, 0.625, 0.5, 0.375, 0.5, 0.625, 0.5, 0.625, 0.5, 0.375, 0.5, 0.625, 0.5, 0.625, 0.75, 0.625, 0.75, 0.625, 0.5, 0.625, 0.5, 0.625, 0.75, 0.625, 0.75, 0.625, 0.5, 0.625, 0.75, 0.625, 0.5, 0.625, 0.5, 0.625, 0.75, 0.625, 0.75, 0.625, 0.75, 0.625, 0.75, 0.625, 0.75, 0.625, 0.75, 0.625, 0.5, 0.625, 0.5, 0.625, 0.75, 0.625, 0.5, 0.625, 0.5, 0.625, 0.5, 0.625, 0.5, 0.625, 0.75, 0.625, 0.5, 0.625, 0.5, 0.625, 0.75, 0.625, 0.75, 0.625, 0.75, 0.625, 0.75, 0.625, 0.75, 0.125, 0.5, 0.125, 0.75, 0.125, 0.75, 0.125, 0.5, 0.375, 0.2792, 0.625, 0.2792, 0.625, 0.5, 0.375, 0.5, 0.375, 0.5, 0.625, 0.5, 0.625, 0.75, 0.375, 0.75, 0.375, 0.9708, 0.625, 0.9708, 0.625, 1.0, 0.375, 1.0, 0.1542, 0.5, 0.375, 0.5, 0.375, 0.75, 0.1542, 0.75, 0.8458, 0.5, 0.875, 0.5, 0.875, 0.75, 0.8458, 0.75, 0.625, 0.5, 0.8458, 0.5, 0.8458, 0.75, 0.625, 0.75, 0.125, 0.5, 0.1542, 0.5, 0.1542, 0.75, 0.125, 0.75, 0.375, 0.75, 0.625, 0.75, 0.625, 0.9708, 0.375, 0.9708, 0.375, 0.25, 0.625, 0.25, 0.625, 0.2792, 0.375, 0.2792, 0.375, 0.0, 0.625, 0.0, 0.625, 0.25, 0.375, 0.25, 0.625, 0.25, 0.375, 0.25, 0.375, 0.25, 0.625, 0.25, 0.375, 1.0, 0.625, 1.0, 0.625, 1.0, 0.375, 1.0, 0.875, 0.75, 0.875, 0.5, 0.875, 0.5, 0.875, 0.75, 0.5, 0.0, 0.625, 0.0, 0.625, 0.25, 0.5, 0.25, 0.375, 0.75, 0.4795, 0.75, 0.5, 0.9999, 0.5, 1.0, 0.375, 1.0, 0.375, 0.5, 0.4795, 0.5, 0.4795, 0.75, 0.375, 0.75, 0.125, 0.5, 0.375, 0.5, 0.375, 0.75, 0.125, 0.75, 0.625, 0.5, 0.875, 0.5, 0.875, 0.75, 0.625, 0.75, 0.5, 0.9999, 0.5202, 0.75, 0.625, 0.75, 0.625, 1.0, 0.5, 1.0, 0.5, 0.25, 0.625, 0.25, 0.625, 0.5, 0.5202, 0.5, 0.5, 0.2501, 0.5202, 0.5, 0.625, 0.5, 0.625, 0.75, 0.5202, 0.75, 0.375, 0.0, 0.5, 0.0, 0.5, 0.25, 0.375, 0.25, 0.5202, 0.5, 0.4801, 0.5, 0.5, 0.2501, 0.4795, 0.75, 0.5202, 0.75, 0.5, 0.9999, 0.5202, 0.5, 0.5202, 0.75, 0.4795, 0.75, 0.4795, 0.5, 0.375, 0.25, 0.5, 0.25, 0.5, 0.2501, 0.4795, 0.5, 0.375, 0.5])
me_cube_001.materials.append(mat_greyhighlight)
me_cube_001.materials.append(mat_silver)
me_cube_001.materials.append(mat_greyhighlight)
me_cube_001.use_remesh_preserve_volume = False
me_cube_001.use_remesh_preserve_attributes = False
me_cube_001.use_mirror_vertex_groups = False
me_cube_001.update()

# ---- objects
ob_missile = bpy.data.objects.new('Missile', me_cylinder)
ob_fins1 = bpy.data.objects.new('Fins1', me_cube_001)
ob_fins2 = bpy.data.objects.new('Fins2', me_cube_001)
ob_fins3 = bpy.data.objects.new('Fins3', me_cube_001)
ob_fins4 = bpy.data.objects.new('Fins4', me_cube_001)

# ---- transforms, parenting, visibility, modifiers, constraints
ob_missile.location = (0.0, 0.0, 1.202)
ob_missile.lineart.crease_threshold = 0.0
_m = ob_missile.modifiers.new('Auto Smooth', 'NODES')
_m.node_group = ng_auto_smooth
_gi = [s.identifier for s in ng_auto_smooth.interface.items_tree if s.item_type == 'SOCKET' and s.in_out == 'INPUT']
_m[_gi[1]] = 0.5236  # Angle
ob_fins1.location = (0.0, 0.0, 0.0)
ob_fins1.rotation_euler = (0.0, -0.0, 0.7854)
ob_fins1.lineart.crease_threshold = 0.0
ob_fins2.location = (0.0, 0.0, 0.0)
ob_fins2.rotation_euler = (0.0, -0.0, 2.356)
ob_fins2.lineart.crease_threshold = 0.0
ob_fins3.location = (0.0, 0.0, 0.0)
ob_fins3.rotation_euler = (0.0, -0.0, 3.927)
ob_fins3.lineart.crease_threshold = 0.0
ob_fins4.location = (0.0, 0.0, 0.0)
ob_fins4.rotation_euler = (0.0, 0.0, 5.498)
ob_fins4.lineart.crease_threshold = 0.0

# ---- collection membership
col_collection.objects.link(ob_missile)
col_collection.objects.link(ob_fins1)
col_collection.objects.link(ob_fins2)
col_collection.objects.link(ob_fins3)
col_collection.objects.link(ob_fins4)

# ---- scene / render settings (as saved in the file)
scene.frame_start = 1; scene.frame_end = 250; scene.frame_set(1)
scene.render.engine = 'BLENDER_EEVEE_NEXT'
scene.cycles.use_denoising = False
scene.cycles.samples = 128
scene.cycles.sampling_pattern = 'TABULATED_SOBOL'
scene.cycles.use_adaptive_sampling = False
scene.cycles.use_light_tree = False
scene.view_settings.view_transform = 'Filmic'
bpy.context.view_layer.update()

# ---- added for rendering (the .blend has no active camera and no usable light): camera, sun
cam_auto = bpy.data.cameras.new('AutoCamera')
cam_auto.lens = 50.0
cam_auto.sensor_width = 36.0
cam_auto.clip_end = 1000.0
ob_auto_camera = bpy.data.objects.new('AutoCamera', cam_auto)
scene.collection.objects.link(ob_auto_camera)
ob_auto_camera.location = (24.7514, -29.7017, 32.9427)
ob_auto_camera.rotation_euler = (1.09748, -7.21219e-08, 0.694738)
scene.camera = ob_auto_camera
light_auto_sun = bpy.data.lights.new('AutoSun', 'SUN')
light_auto_sun.energy = 3.0
light_auto_sun.angle = 0.0523599
ob_auto_sun = bpy.data.objects.new('AutoSun', light_auto_sun)
scene.collection.objects.link(ob_auto_sun)
ob_auto_sun.rotation_euler = (0.872665, 0.174533, 0.523599)
bpy.context.view_layer.update()
